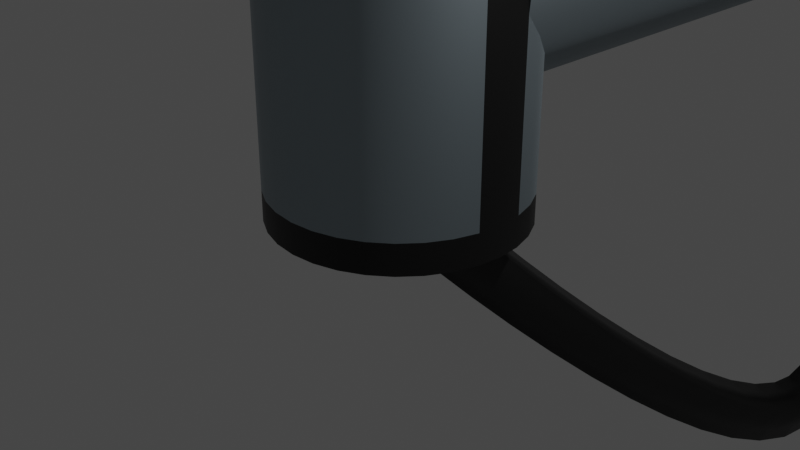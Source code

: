 # Source: Monopolo_Sin_Texto.blend  (saved by Blender 3.6.11; exported with 4.5.12 LTS)
import bpy
from mathutils import Matrix  # noqa: F401  (used for matrix-valued properties, if any)

bpy.ops.wm.read_factory_settings(use_empty=True)
scene = bpy.context.scene
scene.name = 'Scene'

# ---- collections
col_collection = bpy.data.collections.new('Collection'); scene.collection.children.link(col_collection)

# ---- materials (node trees are filled in below, after node groups)
mat_material = bpy.data.materials.new('Material')
mat_material.alpha_threshold = 0.0
mat_material.use_transparent_shadow = False
mat_material.roughness = 0.5
mat_material.line_color = (0.0, 0.0, 0.0, 1.0)
mat_material_001 = bpy.data.materials.new('Material.001')
mat_material_001.use_transparent_shadow = False
mat_material_002 = bpy.data.materials.new('Material.002')
mat_material_002.use_transparent_shadow = False
mat_material_003 = bpy.data.materials.new('Material.003')
mat_material_003.use_transparent_shadow = False

# ---- node groups
ng_auto_smooth = bpy.data.node_groups.new('Auto Smooth', 'GeometryNodeTree')
_s = ng_auto_smooth.interface.new_socket(name='Geometry', in_out='OUTPUT', socket_type='NodeSocketGeometry')
_s = ng_auto_smooth.interface.new_socket(name='Geometry', in_out='INPUT', socket_type='NodeSocketGeometry')
_s = ng_auto_smooth.interface.new_socket(name='Angle', in_out='INPUT', socket_type='NodeSocketFloat')
_s.subtype = 'ANGLE'
_s.min_value = 0.0
_s.max_value = 3.142
ng_auto_smooth.is_modifier = True
_N = ng_auto_smooth.nodes; _L = ng_auto_smooth.links
n0 = _N.new('NodeGroupOutput'); n0.name = 'Group Output'; n0.location = (480, -100)
n1 = _N.new('NodeGroupInput'); n1.name = 'Group Input'; n1.location = (-420, -300)
n2 = _N.new('NodeGroupInput'); n2.name = 'Group Input.001'; n2.location = (-60, -100)
n3 = _N.new('GeometryNodeSetShadeSmooth'); n3.name = 'Set Shade Smooth'; n3.location = (120, -100)
n3.domain = 'EDGE'
n4 = _N.new('GeometryNodeSetShadeSmooth'); n4.name = 'Set Shade Smooth.001'; n4.location = (300, -100)
n5 = _N.new('GeometryNodeInputMeshEdgeAngle'); n5.name = 'Edge Angle'; n5.location = (-420, -220)
n6 = _N.new('GeometryNodeInputEdgeSmooth'); n6.name = 'Is Edge Smooth'; n6.location = (-60, -160)
n7 = _N.new('GeometryNodeInputShadeSmooth'); n7.name = 'Is Face Smooth'; n7.location = (-240, -340)
n8 = _N.new('FunctionNodeBooleanMath'); n8.name = 'Boolean Math'; n8.location = (-60, -220)
n9 = _N.new('FunctionNodeCompare'); n9.name = 'Compare'; n9.location = (-240, -180)
n9.operation = 'LESS_EQUAL'
_L.new(n5.outputs[0], n9.inputs[0])
_L.new(n4.outputs[0], n0.inputs[0])
_L.new(n1.outputs[1], n9.inputs[1])
_L.new(n9.outputs[0], n8.inputs[0])
_L.new(n7.outputs[0], n8.inputs[1])
_L.new(n2.outputs[0], n3.inputs[0])
_L.new(n6.outputs[0], n3.inputs[1])
_L.new(n3.outputs[0], n4.inputs[0])
_L.new(n8.outputs[0], n3.inputs[2])
n0.is_active_output = True

# ---- material node trees
mat_material.use_nodes = True; mat_material.node_tree.nodes.clear()
_N = mat_material.node_tree.nodes; _L = mat_material.node_tree.links
n0 = _N.new('ShaderNodeOutputMaterial'); n0.name = 'Material Output'; n0.location = (300, 300)
n1 = _N.new('ShaderNodeBsdfPrincipled'); n1.name = 'Principled BSDF'; n1.location = (10, 300)
n1.distribution = 'GGX'
n1.subsurface_method = 'RANDOM_WALK_SKIN'
n1.inputs[0].default_value = (0.0, 0.0, 0.0, 1.0)
n1.inputs[3].default_value = 1.45
n1.inputs[27].default_value = (0.0, 0.0, 0.0, 1.0)
n1.inputs[28].default_value = 1.0
_L.new(n1.outputs[0], n0.inputs[0])
n0.is_active_output = True
mat_material_001.use_nodes = True; mat_material_001.node_tree.nodes.clear()
_N = mat_material_001.node_tree.nodes; _L = mat_material_001.node_tree.links
n0 = _N.new('ShaderNodeBsdfPrincipled'); n0.name = 'BSDF Principista'; n0.location = (10, 300)
n0.distribution = 'GGX'
n0.subsurface_method = 'RANDOM_WALK_SKIN'
n0.inputs[0].default_value = (0.3536, 0.4232, 0.4623, 1.0)
n0.inputs[1].default_value = 7.0
n0.inputs[3].default_value = 1.45
n0.inputs[27].default_value = (0.0, 0.0, 0.0, 1.0)
n0.inputs[28].default_value = 1.0
n1 = _N.new('ShaderNodeOutputMaterial'); n1.name = 'Material'; n1.location = (300, 300)
_L.new(n0.outputs[0], n1.inputs[0])
n1.is_active_output = True
mat_material_002.use_nodes = True; mat_material_002.node_tree.nodes.clear()
_N = mat_material_002.node_tree.nodes; _L = mat_material_002.node_tree.links
n0 = _N.new('ShaderNodeBsdfPrincipled'); n0.name = 'BSDF Principista'; n0.location = (10, 300)
n0.distribution = 'GGX'
n0.subsurface_method = 'RANDOM_WALK_SKIN'
n0.inputs[0].default_value = (0.09466, 0.2349, 0.4109, 1.0)
n0.inputs[1].default_value = 6.0
n0.inputs[3].default_value = 1.45
n0.inputs[27].default_value = (0.0, 0.0, 0.0, 1.0)
n0.inputs[28].default_value = 1.0
n1 = _N.new('ShaderNodeOutputMaterial'); n1.name = 'Material'; n1.location = (300, 300)
_L.new(n0.outputs[0], n1.inputs[0])
n1.is_active_output = True
mat_material_003.use_nodes = True; mat_material_003.node_tree.nodes.clear()
_N = mat_material_003.node_tree.nodes; _L = mat_material_003.node_tree.links
n0 = _N.new('ShaderNodeBsdfPrincipled'); n0.name = 'BSDF Principista'; n0.location = (10, 300)
n0.distribution = 'GGX'
n0.subsurface_method = 'RANDOM_WALK_SKIN'
n0.inputs[3].default_value = 1.45
n0.inputs[27].default_value = (0.0, 0.0, 0.0, 1.0)
n0.inputs[28].default_value = 1.0
n1 = _N.new('ShaderNodeOutputMaterial'); n1.name = 'Material'; n1.location = (300, 300)
_L.new(n0.outputs[0], n1.inputs[0])
n1.is_active_output = True

# ---- world
world_world = bpy.data.worlds.new('World'); scene.world = world_world
world_world.use_nodes = True; world_world.node_tree.nodes.clear()
_N = world_world.node_tree.nodes; _L = world_world.node_tree.links
n0 = _N.new('ShaderNodeOutputWorld'); n0.name = 'World Output'; n0.location = (300, 300)
n1 = _N.new('ShaderNodeBackground'); n1.name = 'Background'; n1.location = (10, 300)
n1.inputs[0].default_value = (0.05088, 0.05088, 0.05088, 1.0)
_L.new(n1.outputs[0], n0.inputs[0])
n0.is_active_output = True
world_world.color = (0.05088, 0.05088, 0.05088)
world_world.use_sun_shadow = False
world_world.sun_shadow_jitter_overblur = 0.0

# ---- cameras
cam_camera = bpy.data.cameras.new('Camera')
cam_camera.clip_end = 100.0
cam_camera.ortho_scale = 7.314

# ---- lights
light_light = bpy.data.lights.new('Light', 'POINT')
light_light.transmission_factor = 0.0
light_light.energy = 1000.0
light_light.shadow_soft_size = 0.1
light_light.shadow_maximum_resolution = 0.006
light_light.use_absolute_resolution = True

# ---- meshes
me_cilindro = bpy.data.meshes.new('Cilindro')
me_cilindro.from_pydata([(0.0, 1.0, -1.0), (0.0, 1.0, 1.0), (0.1951, 0.9808, -1.0), (0.1951, 0.9808, 1.0), (0.3827, 0.9239, -1.0), (0.3827, 0.9239, 1.0), (0.5556, 0.8315, -1.0), (0.5556, 0.8315, 1.0), (0.7071, 0.7071, -1.0), (0.7071, 0.7071, 1.0), (0.8315, 0.5556, -1.0), (0.8315, 0.5556, 1.0), (0.9239, 0.3827, -1.0), (0.9239, 0.3827, 1.0), (0.9808, 0.1951, -1.0), (0.9808, 0.1951, 1.0), (1.0, 0.0, -1.0), (1.0, 0.0, 1.0), (0.9808, -0.1951, -1.0), (0.9808, -0.1951, 1.0), (0.9239, -0.3827, -1.0), (0.9239, -0.3827, 1.0), (0.8315, -0.5556, -1.0), (0.8315, -0.5556, 1.0), (0.7071, -0.7071, -1.0), (0.7071, -0.7071, 1.0), (0.5556, -0.8315, -1.0), (0.5556, -0.8315, 1.0), (0.3827, -0.9239, -1.0), (0.3827, -0.9239, 1.0), (0.1951, -0.9808, -1.0), (0.1951, -0.9808, 1.0), (0.0, -1.0, -1.0), (0.0, -1.0, 1.0), (-0.1951, -0.9808, -1.0), (-0.1951, -0.9808, 1.0), (-0.3827, -0.9239, -1.0), (-0.3827, -0.9239, 1.0), (-0.5556, -0.8315, -1.0), (-0.5556, -0.8315, 1.0), (-0.7071, -0.7071, -1.0), (-0.7071, -0.7071, 1.0), (-0.8315, -0.5556, -1.0), (-0.8315, -0.5556, 1.0), (-0.9239, -0.3827, -1.0), (-0.9239, -0.3827, 1.0), (-0.9808, -0.1951, -1.0), (-0.9808, -0.1951, 1.0), (-1.0, 0.0, -1.0), (-1.0, 0.0, 1.0), (-0.9808, 0.1951, -1.0), (-0.9808, 0.1951, 1.0), (-0.9239, 0.3827, -1.0), (-0.9239, 0.3827, 1.0), (-0.8315, 0.5556, -1.0), (-0.8315, 0.5556, 1.0), (-0.7071, 0.7071, -1.0), (-0.7071, 0.7071, 1.0), (-0.5556, 0.8315, -1.0), (-0.5556, 0.8315, 1.0), (-0.3827, 0.9239, -1.0), (-0.3827, 0.9239, 1.0), (-0.1951, 0.9808, -1.0), (-0.1951, 0.9808, 1.0), (0.2282, 1.147, 1.004), (3.189e-09, 1.169, 1.004), (0.4475, 1.08, 1.004), (0.6497, 0.9724, 1.004), (0.827, 0.827, 1.004), (0.9724, 0.6497, 1.004), (1.08, 0.4475, 1.004), (1.147, 0.2282, 1.004), (1.169, 0.0, 1.004), (1.147, -0.2282, 1.004), (1.08, -0.4475, 1.004), (0.9724, -0.6497, 1.004), (0.827, -0.827, 1.004), (0.6497, -0.9724, 1.004), (0.4475, -1.08, 1.004), (0.2282, -1.147, 1.004), (3.189e-09, -1.169, 1.004), (-0.2282, -1.147, 1.004), (-0.4475, -1.08, 1.004), (-0.6497, -0.9724, 1.004), (-0.827, -0.827, 1.004), (-0.9724, -0.6497, 1.004), (-1.08, -0.4475, 1.004), (-1.147, -0.2282, 1.004), (-1.169, 0.0, 1.004), (-1.147, 0.2282, 1.004), (-1.08, 0.4475, 1.004), (-0.9724, 0.6497, 1.004), (-0.827, 0.827, 1.004), (-0.6497, 0.9724, 1.004), (-0.4475, 1.08, 1.004), (-0.2282, 1.147, 1.004), (0.2282, 1.147, 1.435), (-1.515e-07, 1.169, 1.435), (0.4475, 1.08, 1.435), (0.6497, 0.9724, 1.435), (0.827, 0.827, 1.435), (0.9724, 0.6497, 1.435), (1.08, 0.4475, 1.435), (1.147, 0.2282, 1.435), (1.169, 0.0, 1.435), (1.147, -0.2282, 1.435), (1.08, -0.4475, 1.435), (0.9724, -0.6497, 1.435), (0.827, -0.827, 1.435), (0.6497, -0.9724, 1.435), (0.4475, -1.08, 1.435), (0.2282, -1.147, 1.435), (-1.515e-07, -1.169, 1.435), (-0.2282, -1.147, 1.435), (-0.4475, -1.08, 1.435), (-0.6497, -0.9724, 1.435), (-0.827, -0.827, 1.435), (-0.9724, -0.6497, 1.435), (-1.08, -0.4475, 1.435), (-1.147, -0.2282, 1.435), (-1.169, 0.0, 1.435), (-1.147, 0.2282, 1.435), (-1.08, 0.4475, 1.435), (-0.9724, 0.6497, 1.435), (-0.827, 0.827, 1.435), (-0.6497, 0.9724, 1.435), (-0.4475, 1.08, 1.435), (-0.2282, 1.147, 1.435), (0.2787, 1.401, 1.449), (-1.533e-07, 1.428, 1.449), (0.5466, 1.32, 1.449), (0.7935, 1.188, 1.449), (1.01, 1.01, 1.449), (1.188, 0.7935, 1.449), (1.32, 0.5466, 1.449), (1.401, 0.2787, 1.449), (1.428, 6.03e-10, 1.449), (1.401, -0.2787, 1.449), (1.32, -0.5466, 1.449), (1.188, -0.7935, 1.449), (1.01, -1.01, 1.449), (0.7935, -1.188, 1.449), (0.5466, -1.32, 1.449), (0.2787, -1.401, 1.449), (-1.533e-07, -1.428, 1.449), (-0.2787, -1.401, 1.449), (-0.5466, -1.32, 1.449), (-0.7935, -1.188, 1.449), (-1.01, -1.01, 1.449), (-1.188, -0.7935, 1.449), (-1.32, -0.5466, 1.449), (-1.401, -0.2787, 1.449), (-1.428, 6.03e-10, 1.449), (-1.401, 0.2787, 1.449), (-1.32, 0.5466, 1.449), (-1.188, 0.7935, 1.449), (-1.01, 1.01, 1.449), (-0.7935, 1.188, 1.449), (-0.5466, 1.32, 1.449), (-0.2787, 1.401, 1.449), (0.2384, 1.199, 1.579), (-4.475e-08, 1.222, 1.579), (0.4677, 1.129, 1.579), (0.679, 1.016, 1.579), (0.8642, 0.8642, 1.579), (1.016, 0.679, 1.579), (1.129, 0.4677, 1.579), (1.199, 0.2384, 1.579), (1.222, 6.03e-10, 1.579), (1.199, -0.2384, 1.579), (1.129, -0.4677, 1.579), (1.016, -0.679, 1.579), (0.8642, -0.8642, 1.579), (0.679, -1.016, 1.579), (0.4677, -1.129, 1.579), (0.2384, -1.199, 1.579), (-4.475e-08, -1.222, 1.579), (-0.2384, -1.199, 1.579), (-0.4677, -1.129, 1.579), (-0.679, -1.016, 1.579), (-0.8642, -0.8642, 1.579), (-1.016, -0.679, 1.579), (-1.129, -0.4677, 1.579), (-1.199, -0.2384, 1.579), (-1.222, 6.03e-10, 1.579), (-1.199, 0.2384, 1.579), (-1.129, 0.4677, 1.579), (-1.016, 0.679, 1.579), (-0.8642, 0.8642, 1.579), (-0.679, 1.016, 1.579), (-0.4677, 1.129, 1.579), (-0.2384, 1.199, 1.579), (0.2787, 1.401, 1.579), (-4.553e-08, 1.428, 1.579), (0.5466, 1.32, 1.579), (0.7935, 1.188, 1.579), (1.01, 1.01, 1.579), (1.188, 0.7935, 1.579), (1.32, 0.5466, 1.579), (1.401, 0.2787, 1.579), (1.428, 6.03e-10, 1.579), (1.401, -0.2787, 1.579), (1.32, -0.5466, 1.579), (1.188, -0.7935, 1.579), (1.01, -1.01, 1.579), (0.7935, -1.188, 1.579), (0.5466, -1.32, 1.579), (0.2787, -1.401, 1.579), (-4.553e-08, -1.428, 1.579), (-0.2787, -1.401, 1.579), (-0.5466, -1.32, 1.579), (-0.7935, -1.188, 1.579), (-1.01, -1.01, 1.579), (-1.188, -0.7935, 1.579), (-1.32, -0.5466, 1.579), (-1.401, -0.2787, 1.579), (-1.428, 6.03e-10, 1.579), (-1.401, 0.2787, 1.579), (-1.32, 0.5466, 1.579), (-1.188, 0.7935, 1.579), (-1.01, 1.01, 1.579), (-0.7935, 1.188, 1.579), (-0.5466, 1.32, 1.579), (-0.2787, 1.401, 1.579), (0.124, 0.6235, 1.949), (1.081e-07, 0.6358, 1.949), (0.2433, 0.5874, 1.949), (0.3532, 0.5286, 1.949), (0.4496, 0.4496, 1.949), (0.5286, 0.3532, 1.949), (0.5874, 0.2433, 1.949), (0.6235, 0.124, 1.949), (0.6358, 1.514e-09, 1.949), (0.6235, -0.124, 1.949), (0.5874, -0.2433, 1.949), (0.5286, -0.3532, 1.949), (0.4496, -0.4496, 1.949), (0.3532, -0.5286, 1.949), (0.2433, -0.5874, 1.949), (0.124, -0.6235, 1.949), (1.083e-07, -0.6358, 1.949), (-0.124, -0.6235, 1.949), (-0.2433, -0.5874, 1.949), (-0.3532, -0.5286, 1.949), (-0.4496, -0.4496, 1.949), (-0.5286, -0.3532, 1.949), (-0.5874, -0.2433, 1.949), (-0.6235, -0.124, 1.949), (-0.6358, 1.514e-09, 1.949), (-0.6235, 0.124, 1.949), (-0.5874, 0.2433, 1.949), (-0.5286, 0.3532, 1.949), (-0.4496, 0.4496, 1.949), (-0.3532, 0.5286, 1.949), (-0.2433, 0.5874, 1.949), (-0.124, 0.6235, 1.949), (0.136, 0.6837, 1.949), (1.074e-07, 0.6971, 1.949), (0.2668, 0.644, 1.949), (0.3873, 0.5796, 1.949), (0.4929, 0.4929, 1.949), (0.5796, 0.3873, 1.949), (0.644, 0.2668, 1.949), (0.6837, 0.136, 1.949), (0.6971, 1.514e-09, 1.949), (0.6837, -0.136, 1.949), (0.644, -0.2668, 1.949), (0.5796, -0.3873, 1.949), (0.4929, -0.4929, 1.949), (0.3873, -0.5796, 1.949), (0.2668, -0.644, 1.949), (0.136, -0.6837, 1.949), (1.074e-07, -0.6971, 1.949), (-0.136, -0.6837, 1.949), (-0.2668, -0.644, 1.949), (-0.3873, -0.5796, 1.949), (-0.4929, -0.4929, 1.949), (-0.5796, -0.3873, 1.949), (-0.644, -0.2668, 1.949), (-0.6837, -0.136, 1.949), (-0.6971, 1.514e-09, 1.949), (-0.6837, 0.136, 1.949), (-0.644, 0.2668, 1.949), (-0.5796, 0.3873, 1.949), (-0.4929, 0.4929, 1.949), (-0.3873, 0.5796, 1.949), (-0.2668, 0.644, 1.949), (-0.136, 0.6837, 1.949), (0.09363, 0.4707, 2.055), (-1.713e-07, 0.48, 2.055), (0.1837, 0.4434, 2.055), (0.2666, 0.3991, 2.055), (0.3394, 0.3394, 2.055), (0.3991, 0.2666, 2.055), (0.4434, 0.1837, 2.055), (0.4707, 0.09363, 2.055), (0.48, 1.514e-09, 2.055), (0.4707, -0.09363, 2.055), (0.4434, -0.1837, 2.055), (0.3991, -0.2666, 2.055), (0.3394, -0.3394, 2.055), (0.2666, -0.3991, 2.055), (0.1837, -0.4434, 2.055), (0.09363, -0.4707, 2.055), (-1.699e-07, -0.48, 2.055), (-0.09363, -0.4707, 2.055), (-0.1837, -0.4434, 2.055), (-0.2666, -0.3991, 2.055), (-0.3394, -0.3394, 2.055), (-0.3991, -0.2666, 2.055), (-0.4434, -0.1837, 2.055), (-0.4707, -0.09363, 2.055), (-0.48, 1.514e-09, 2.055), (-0.4707, 0.09363, 2.055), (-0.4434, 0.1837, 2.055), (-0.3991, 0.2666, 2.055), (-0.3394, 0.3394, 2.055), (-0.2666, 0.3991, 2.055), (-0.1837, 0.4434, 2.055), (-0.09363, 0.4707, 2.055), (0.124, 0.6235, 2.055), (-1.719e-07, 0.6358, 2.055), (0.2433, 0.5874, 2.055), (0.3532, 0.5286, 2.055), (0.4496, 0.4496, 2.055), (0.5286, 0.3532, 2.055), (0.5874, 0.2433, 2.055), (0.6235, 0.124, 2.055), (0.6358, 1.514e-09, 2.055), (0.6235, -0.124, 2.055), (0.5874, -0.2433, 2.055), (0.5286, -0.3532, 2.055), (0.4496, -0.4496, 2.055), (0.3532, -0.5286, 2.055), (0.2433, -0.5874, 2.055), (0.124, -0.6235, 2.055), (-1.717e-07, -0.6358, 2.055), (-0.124, -0.6235, 2.055), (-0.2433, -0.5874, 2.055), (-0.3532, -0.5286, 2.055), (-0.4496, -0.4496, 2.055), (-0.5286, -0.3532, 2.055), (-0.5874, -0.2433, 2.055), (-0.6235, -0.124, 2.055), (-0.6358, 1.514e-09, 2.055), (-0.6235, 0.124, 2.055), (-0.5874, 0.2433, 2.055), (-0.5286, 0.3532, 2.055), (-0.4496, 0.4496, 2.055), (-0.3532, 0.5286, 2.055), (-0.2433, 0.5874, 2.055), (-0.124, 0.6235, 2.055), (0.06789, 0.3413, 2.546), (-3.592e-07, 0.348, 2.546), (0.1332, 0.3215, 2.546), (0.1933, 0.2893, 2.546), (0.2461, 0.2461, 2.546), (0.2893, 0.1933, 2.546), (0.3215, 0.1332, 2.546), (0.3413, 0.06789, 2.546), (0.348, 1.514e-09, 2.546), (0.3413, -0.06789, 2.546), (0.3215, -0.1332, 2.546), (0.2893, -0.1933, 2.546), (0.2461, -0.2461, 2.546), (0.1933, -0.2893, 2.546), (0.1332, -0.3215, 2.546), (0.06789, -0.3413, 2.546), (-3.592e-07, -0.348, 2.546), (-0.06789, -0.3413, 2.546), (-0.1332, -0.3215, 2.546), (-0.1933, -0.2893, 2.546), (-0.2461, -0.2461, 2.546), (-0.2893, -0.1933, 2.546), (-0.3215, -0.1332, 2.546), (-0.3413, -0.06789, 2.546), (-0.348, 2.008e-09, 2.546), (-0.3413, 0.06789, 2.546), (-0.3215, 0.1332, 2.546), (-0.2893, 0.1933, 2.546), (-0.2461, 0.2461, 2.546), (-0.1933, 0.2893, 2.546), (-0.1332, 0.3215, 2.546), (-0.06789, 0.3413, 2.546), (0.09363, 0.4707, 2.546), (-3.616e-07, 0.48, 2.546), (0.1837, 0.4434, 2.546), (0.2666, 0.3991, 2.546), (0.3394, 0.3394, 2.546), (0.3991, 0.2666, 2.546), (0.4434, 0.1837, 2.546), (0.4707, 0.09363, 2.546), (0.48, 1.514e-09, 2.546), (0.4707, -0.09363, 2.546), (0.4434, -0.1837, 2.546), (0.3991, -0.2666, 2.546), (0.3394, -0.3394, 2.546), (0.2666, -0.3991, 2.546), (0.1837, -0.4434, 2.546), (0.09363, -0.4707, 2.546), (-3.602e-07, -0.48, 2.546), (-0.09363, -0.4707, 2.546), (-0.1837, -0.4434, 2.546), (-0.2666, -0.3991, 2.546), (-0.3394, -0.3394, 2.546), (-0.3991, -0.2666, 2.546), (-0.4434, -0.1837, 2.546), (-0.4707, -0.09363, 2.546), (-0.48, 1.514e-09, 2.546), (-0.4707, 0.09363, 2.546), (-0.4434, 0.1837, 2.546), (-0.3991, 0.2666, 2.546), (-0.3394, 0.3394, 2.546), (-0.2666, 0.3991, 2.546), (-0.1837, 0.4434, 2.546), (-0.09363, 0.4707, 2.546), (0.06788, 0.3413, 7.287), (-1.093e-05, 0.348, 7.287), (0.1332, 0.3215, 7.287), (0.1933, 0.2893, 7.287), (0.246, 0.2461, 7.287), (0.2893, 0.1933, 7.287), (0.3215, 0.1332, 7.287), (0.3413, 0.06789, 7.287), (0.348, 1.514e-09, 7.287), (0.3413, -0.06789, 7.287), (0.3215, -0.1332, 7.287), (0.2893, -0.1933, 7.287), (0.246, -0.2461, 7.287), (0.1933, -0.2893, 7.287), (0.1332, -0.3215, 7.287), (0.06788, -0.3413, 7.287), (-1.093e-05, -0.348, 7.287), (-0.0679, -0.3413, 7.287), (-0.1332, -0.3215, 7.287), (-0.1933, -0.2893, 7.287), (-0.2461, -0.2461, 7.287), (-0.2893, -0.1933, 7.287), (-0.3215, -0.1332, 7.287), (-0.3413, -0.06789, 7.287), (-0.348, 2.008e-09, 7.287), (-0.3413, 0.06789, 7.287), (-0.3215, 0.1332, 7.287), (-0.2893, 0.1933, 7.287), (-0.2461, 0.2461, 7.287), (-0.1933, 0.2893, 7.287), (-0.1332, 0.3215, 7.287), (-0.0679, 0.3413, 7.287), (0.06788, 0.3413, 7.553), (-7.993e-06, 0.348, 7.553), (0.1332, 0.3215, 7.553), (0.1933, 0.2893, 7.553), (0.246, 0.2461, 7.553), (0.2893, 0.1933, 7.553), (0.3215, 0.1332, 7.553), (0.3413, 0.06789, 7.553), (0.348, 1.514e-09, 7.553), (0.3413, -0.06789, 7.553), (0.3215, -0.1332, 7.553), (0.2893, -0.1933, 7.553), (0.246, -0.2461, 7.553), (0.1933, -0.2893, 7.553), (0.1332, -0.3215, 7.553), (0.06788, -0.3413, 7.553), (-7.993e-06, -0.348, 7.553), (-0.06789, -0.3413, 7.553), (-0.1332, -0.3215, 7.553), (-0.1933, -0.2893, 7.553), (-0.2461, -0.2461, 7.553), (-0.2893, -0.1933, 7.553), (-0.3215, -0.1332, 7.553), (-0.3413, -0.06789, 7.553), (-0.348, 2.008e-09, 7.553), (-0.3413, 0.06789, 7.553), (-0.3215, 0.1332, 7.553), (-0.2893, 0.1933, 7.553), (-0.2461, 0.2461, 7.553), (-0.1933, 0.2893, 7.553), (-0.1332, 0.3215, 7.553), (-0.06789, 0.3413, 7.553), (0.0, 1.0, -0.9432), (0.1951, 0.9808, -0.9432), (0.3827, 0.9239, -0.9432), (0.5556, 0.8315, -0.9432), (0.7071, 0.7071, -0.9432), (0.8315, 0.5556, -0.9432), (0.9239, 0.3827, -0.9432), (0.9808, 0.1951, -0.9432), (1.0, 0.0, -0.9432), (0.9808, -0.1951, -0.9432), (0.9239, -0.3827, -0.9432), (0.8315, -0.5556, -0.9432), (0.7071, -0.7071, -0.9432), (0.5556, -0.8315, -0.9432), (0.3827, -0.9239, -0.9432), (0.1951, -0.9808, -0.9432), (0.0, -1.0, -0.9432), (-0.1951, -0.9808, -0.9432), (-0.3827, -0.9239, -0.9432), (-0.5556, -0.8315, -0.9432), (-0.7071, -0.7071, -0.9432), (-0.8315, -0.5556, -0.9432), (-0.9239, -0.3827, -0.9432), (-0.9808, -0.1951, -0.9432), (-1.0, 0.0, -0.9432), (-0.9808, 0.1951, -0.9432), (-0.9239, 0.3827, -0.9432), (-0.8315, 0.5556, -0.9432), (-0.7071, 0.7071, -0.9432), (-0.5556, 0.8315, -0.9432), (-0.3827, 0.9239, -0.9432), (-0.1951, 0.9808, -0.9432)], [], [(480, 1, 3, 481), (481, 3, 5, 482), (482, 5, 7, 483), (483, 7, 9, 484), (484, 9, 11, 485), (485, 11, 13, 486), (486, 13, 15, 487), (487, 15, 17, 488), (488, 17, 19, 489), (489, 19, 21, 490), (490, 21, 23, 491), (491, 23, 25, 492), (492, 25, 27, 493), (493, 27, 29, 494), (494, 29, 31, 495), (495, 31, 33, 496), (496, 33, 35, 497), (497, 35, 37, 498), (498, 37, 39, 499), (499, 39, 41, 500), (500, 41, 43, 501), (501, 43, 45, 502), (502, 45, 47, 503), (503, 47, 49, 504), (504, 49, 51, 505), (505, 51, 53, 506), (506, 53, 55, 507), (507, 55, 57, 508), (508, 57, 59, 509), (509, 59, 61, 510), (11, 9, 68, 69), (510, 61, 63, 511), (511, 63, 1, 480), (0, 2, 4, 6, 8, 10, 12, 14, 16, 18, 20, 22, 24, 26, 28, 30, 32, 34, 36, 38, 40, 42, 44, 46, 48, 50, 52, 54, 56, 58, 60, 62), (70, 69, 101, 102), (29, 27, 77, 78), (47, 45, 86, 87), (3, 1, 65, 64), (1, 63, 95, 65), (21, 19, 73, 74), (39, 37, 82, 83), (57, 55, 91, 92), (13, 11, 69, 70), (31, 29, 78, 79), (49, 47, 87, 88), (5, 3, 64, 66), (23, 21, 74, 75), (41, 39, 83, 84), (59, 57, 92, 93), (15, 13, 70, 71), (33, 31, 79, 80), (51, 49, 88, 89), (7, 5, 66, 67), (25, 23, 75, 76), (43, 41, 84, 85), (61, 59, 93, 94), (17, 15, 71, 72), (35, 33, 80, 81), (53, 51, 89, 90), (9, 7, 67, 68), (27, 25, 76, 77), (45, 43, 85, 86), (63, 61, 94, 95), (19, 17, 72, 73), (37, 35, 81, 82), (55, 53, 90, 91), (105, 104, 136, 137), (84, 83, 115, 116), (71, 70, 102, 103), (85, 84, 116, 117), (72, 71, 103, 104), (86, 85, 117, 118), (73, 72, 104, 105), (87, 86, 118, 119), (74, 73, 105, 106), (88, 87, 119, 120), (75, 74, 106, 107), (89, 88, 120, 121), (76, 75, 107, 108), (90, 89, 121, 122), (77, 76, 108, 109), (91, 90, 122, 123), (78, 77, 109, 110), (64, 65, 97, 96), (92, 91, 123, 124), (79, 78, 110, 111), (66, 64, 96, 98), (93, 92, 124, 125), (80, 79, 111, 112), (67, 66, 98, 99), (94, 93, 125, 126), (81, 80, 112, 113), (68, 67, 99, 100), (95, 94, 126, 127), (82, 81, 113, 114), (69, 68, 100, 101), (65, 95, 127, 97), (83, 82, 114, 115), (140, 139, 203, 204), (119, 118, 150, 151), (106, 105, 137, 138), (120, 119, 151, 152), (107, 106, 138, 139), (121, 120, 152, 153), (108, 107, 139, 140), (122, 121, 153, 154), (109, 108, 140, 141), (123, 122, 154, 155), (110, 109, 141, 142), (96, 97, 129, 128), (124, 123, 155, 156), (111, 110, 142, 143), (98, 96, 128, 130), (125, 124, 156, 157), (112, 111, 143, 144), (99, 98, 130, 131), (126, 125, 157, 158), (113, 112, 144, 145), (100, 99, 131, 132), (127, 126, 158, 159), (114, 113, 145, 146), (101, 100, 132, 133), (97, 127, 159, 129), (115, 114, 146, 147), (102, 101, 133, 134), (116, 115, 147, 148), (103, 102, 134, 135), (117, 116, 148, 149), (104, 103, 135, 136), (118, 117, 149, 150), (187, 186, 282, 283), (154, 153, 217, 218), (141, 140, 204, 205), (155, 154, 218, 219), (142, 141, 205, 206), (128, 129, 193, 192), (156, 155, 219, 220), (143, 142, 206, 207), (130, 128, 192, 194), (157, 156, 220, 221), (144, 143, 207, 208), (131, 130, 194, 195), (158, 157, 221, 222), (145, 144, 208, 209), (132, 131, 195, 196), (159, 158, 222, 223), (146, 145, 209, 210), (133, 132, 196, 197), (129, 159, 223, 193), (147, 146, 210, 211), (134, 133, 197, 198), (148, 147, 211, 212), (135, 134, 198, 199), (149, 148, 212, 213), (136, 135, 199, 200), (150, 149, 213, 214), (137, 136, 200, 201), (151, 150, 214, 215), (138, 137, 201, 202), (152, 151, 215, 216), (139, 138, 202, 203), (153, 152, 216, 217), (161, 160, 192, 193), (160, 162, 194, 192), (162, 163, 195, 194), (163, 164, 196, 195), (164, 165, 197, 196), (165, 166, 198, 197), (166, 167, 199, 198), (167, 168, 200, 199), (168, 169, 201, 200), (169, 170, 202, 201), (170, 171, 203, 202), (171, 172, 204, 203), (172, 173, 205, 204), (173, 174, 206, 205), (174, 175, 207, 206), (175, 176, 208, 207), (176, 177, 209, 208), (177, 178, 210, 209), (178, 179, 211, 210), (179, 180, 212, 211), (180, 181, 213, 212), (181, 182, 214, 213), (182, 183, 215, 214), (183, 184, 216, 215), (184, 185, 217, 216), (185, 186, 218, 217), (186, 187, 219, 218), (187, 188, 220, 219), (188, 189, 221, 220), (189, 190, 222, 221), (190, 191, 223, 222), (191, 161, 193, 223), (229, 228, 324, 325), (174, 173, 269, 270), (160, 161, 257, 256), (188, 187, 283, 284), (175, 174, 270, 271), (162, 160, 256, 258), (189, 188, 284, 285), (176, 175, 271, 272), (163, 162, 258, 259), (190, 189, 285, 286), (177, 176, 272, 273), (164, 163, 259, 260), (191, 190, 286, 287), (178, 177, 273, 274), (165, 164, 260, 261), (161, 191, 287, 257), (179, 178, 274, 275), (166, 165, 261, 262), (180, 179, 275, 276), (167, 166, 262, 263), (181, 180, 276, 277), (168, 167, 263, 264), (182, 181, 277, 278), (169, 168, 264, 265), (183, 182, 278, 279), (170, 169, 265, 266), (184, 183, 279, 280), (171, 170, 266, 267), (185, 184, 280, 281), (172, 171, 267, 268), (186, 185, 281, 282), (173, 172, 268, 269), (225, 224, 256, 257), (224, 226, 258, 256), (226, 227, 259, 258), (227, 228, 260, 259), (228, 229, 261, 260), (229, 230, 262, 261), (230, 231, 263, 262), (231, 232, 264, 263), (232, 233, 265, 264), (233, 234, 266, 265), (234, 235, 267, 266), (235, 236, 268, 267), (236, 237, 269, 268), (237, 238, 270, 269), (238, 239, 271, 270), (239, 240, 272, 271), (240, 241, 273, 272), (241, 242, 274, 273), (242, 243, 275, 274), (243, 244, 276, 275), (244, 245, 277, 276), (245, 246, 278, 277), (246, 247, 279, 278), (247, 248, 280, 279), (248, 249, 281, 280), (249, 250, 282, 281), (250, 251, 283, 282), (251, 252, 284, 283), (252, 253, 285, 284), (253, 254, 286, 285), (254, 255, 287, 286), (255, 225, 257, 287), (291, 290, 386, 387), (225, 255, 351, 321), (243, 242, 338, 339), (230, 229, 325, 326), (244, 243, 339, 340), (231, 230, 326, 327), (245, 244, 340, 341), (232, 231, 327, 328), (246, 245, 341, 342), (233, 232, 328, 329), (247, 246, 342, 343), (234, 233, 329, 330), (248, 247, 343, 344), (235, 234, 330, 331), (249, 248, 344, 345), (236, 235, 331, 332), (250, 249, 345, 346), (237, 236, 332, 333), (251, 250, 346, 347), (238, 237, 333, 334), (224, 225, 321, 320), (252, 251, 347, 348), (239, 238, 334, 335), (226, 224, 320, 322), (253, 252, 348, 349), (240, 239, 335, 336), (227, 226, 322, 323), (254, 253, 349, 350), (241, 240, 336, 337), (228, 227, 323, 324), (255, 254, 350, 351), (242, 241, 337, 338), (289, 288, 320, 321), (288, 290, 322, 320), (290, 291, 323, 322), (291, 292, 324, 323), (292, 293, 325, 324), (293, 294, 326, 325), (294, 295, 327, 326), (295, 296, 328, 327), (296, 297, 329, 328), (297, 298, 330, 329), (298, 299, 331, 330), (299, 300, 332, 331), (300, 301, 333, 332), (301, 302, 334, 333), (302, 303, 335, 334), (303, 304, 336, 335), (304, 305, 337, 336), (305, 306, 338, 337), (306, 307, 339, 338), (307, 308, 340, 339), (308, 309, 341, 340), (309, 310, 342, 341), (310, 311, 343, 342), (311, 312, 344, 343), (312, 313, 345, 344), (313, 314, 346, 345), (314, 315, 347, 346), (315, 316, 348, 347), (316, 317, 349, 348), (317, 318, 350, 349), (318, 319, 351, 350), (319, 289, 321, 351), (375, 374, 438, 439), (318, 317, 413, 414), (305, 304, 400, 401), (292, 291, 387, 388), (319, 318, 414, 415), (306, 305, 401, 402), (293, 292, 388, 389), (289, 319, 415, 385), (307, 306, 402, 403), (294, 293, 389, 390), (308, 307, 403, 404), (295, 294, 390, 391), (309, 308, 404, 405), (296, 295, 391, 392), (310, 309, 405, 406), (297, 296, 392, 393), (311, 310, 406, 407), (298, 297, 393, 394), (312, 311, 407, 408), (299, 298, 394, 395), (313, 312, 408, 409), (300, 299, 395, 396), (314, 313, 409, 410), (301, 300, 396, 397), (315, 314, 410, 411), (302, 301, 397, 398), (288, 289, 385, 384), (316, 315, 411, 412), (303, 302, 398, 399), (290, 288, 384, 386), (317, 316, 412, 413), (304, 303, 399, 400), (353, 352, 384, 385), (352, 354, 386, 384), (354, 355, 387, 386), (355, 356, 388, 387), (356, 357, 389, 388), (357, 358, 390, 389), (358, 359, 391, 390), (359, 360, 392, 391), (360, 361, 393, 392), (361, 362, 394, 393), (362, 363, 395, 394), (363, 364, 396, 395), (364, 365, 397, 396), (365, 366, 398, 397), (366, 367, 399, 398), (367, 368, 400, 399), (368, 369, 401, 400), (369, 370, 402, 401), (370, 371, 403, 402), (371, 372, 404, 403), (372, 373, 405, 404), (373, 374, 406, 405), (374, 375, 407, 406), (375, 376, 408, 407), (376, 377, 409, 408), (377, 378, 410, 409), (378, 379, 411, 410), (379, 380, 412, 411), (380, 381, 413, 412), (381, 382, 414, 413), (382, 383, 415, 414), (383, 353, 385, 415), (441, 440, 472, 473), (362, 361, 425, 426), (376, 375, 439, 440), (363, 362, 426, 427), (377, 376, 440, 441), (364, 363, 427, 428), (378, 377, 441, 442), (365, 364, 428, 429), (379, 378, 442, 443), (366, 365, 429, 430), (352, 353, 417, 416), (380, 379, 443, 444), (367, 366, 430, 431), (354, 352, 416, 418), (381, 380, 444, 445), (368, 367, 431, 432), (355, 354, 418, 419), (382, 381, 445, 446), (369, 368, 432, 433), (356, 355, 419, 420), (383, 382, 446, 447), (370, 369, 433, 434), (357, 356, 420, 421), (353, 383, 447, 417), (371, 370, 434, 435), (358, 357, 421, 422), (372, 371, 435, 436), (359, 358, 422, 423), (373, 372, 436, 437), (360, 359, 423, 424), (374, 373, 437, 438), (361, 360, 424, 425), (448, 449, 479, 478, 477, 476, 475, 474, 473, 472, 471, 470, 469, 468, 467, 466, 465, 464, 463, 462, 461, 460, 459, 458, 457, 456, 455, 454, 453, 452, 451, 450), (428, 427, 459, 460), (442, 441, 473, 474), (429, 428, 460, 461), (443, 442, 474, 475), (430, 429, 461, 462), (416, 417, 449, 448), (444, 443, 475, 476), (431, 430, 462, 463), (418, 416, 448, 450), (445, 444, 476, 477), (432, 431, 463, 464), (419, 418, 450, 451), (446, 445, 477, 478), (433, 432, 464, 465), (420, 419, 451, 452), (447, 446, 478, 479), (434, 433, 465, 466), (421, 420, 452, 453), (417, 447, 479, 449), (435, 434, 466, 467), (422, 421, 453, 454), (436, 435, 467, 468), (423, 422, 454, 455), (437, 436, 468, 469), (424, 423, 455, 456), (438, 437, 469, 470), (425, 424, 456, 457), (439, 438, 470, 471), (426, 425, 457, 458), (440, 439, 471, 472), (427, 426, 458, 459), (62, 511, 480, 0), (60, 510, 511, 62), (58, 509, 510, 60), (56, 508, 509, 58), (54, 507, 508, 56), (52, 506, 507, 54), (50, 505, 506, 52), (48, 504, 505, 50), (46, 503, 504, 48), (44, 502, 503, 46), (42, 501, 502, 44), (40, 500, 501, 42), (38, 499, 500, 40), (36, 498, 499, 38), (34, 497, 498, 36), (32, 496, 497, 34), (30, 495, 496, 32), (28, 494, 495, 30), (26, 493, 494, 28), (24, 492, 493, 26), (22, 491, 492, 24), (20, 490, 491, 22), (18, 489, 490, 20), (16, 488, 489, 18), (14, 487, 488, 16), (12, 486, 487, 14), (10, 485, 486, 12), (8, 484, 485, 10), (6, 483, 484, 8), (4, 482, 483, 6), (2, 481, 482, 4), (0, 480, 481, 2)])
me_cilindro.polygons.foreach_set('use_smooth', [True] * 482)
me_cilindro.polygons.foreach_set('material_index', [0, 0, 0, 0, 0, 0, 0, 1, 1, 0, 0, 0, 0, 0, 0, 0, 0, 0, 0, 0, 0, 0, 0, 1, 1, 0, 0, 0, 0, 0, 2, 0, 0, 1, 2, 2, 2, 2, 2, 2, 2, 2, 2, 2, 2, 2, 2, 2, 2, 2, 2, 2, 2, 2, 2, 2, 2, 2, 2, 2, 2, 2, 2, 2, 2, 2, 2, 2, 2, 2, 1, 2, 1, 2, 2, 1, 2, 1, 2, 2, 2, 2, 2, 2, 2, 2, 2, 2, 2, 2, 2, 2, 2, 2, 2, 2, 2, 2, 2, 2, 2, 2, 2, 2, 2, 2, 2, 2, 2, 2, 2, 2, 2, 2, 2, 2, 2, 2, 2, 2, 2, 2, 2, 2, 2, 2, 2, 2, 2, 2, 1, 2, 2, 2, 2, 2, 2, 2, 2, 2, 2, 2, 2, 2, 2, 2, 2, 2, 2, 2, 2, 2, 2, 2, 2, 2, 2, 2, 2, 2, 2, 2, 2, 2, 2, 2, 2, 2, 2, 2, 2, 2, 2, 2, 2, 2, 2, 2, 2, 2, 2, 2, 2, 2, 2, 2, 2, 2, 2, 2, 2, 2, 2, 2, 0, 1, 1, 1, 1, 1, 1, 1, 1, 1, 1, 1, 1, 1, 1, 1, 1, 1, 1, 1, 1, 1, 1, 1, 1, 1, 1, 1, 1, 1, 1, 1, 1, 1, 1, 1, 1, 1, 1, 1, 1, 1, 1, 1, 1, 1, 1, 1, 1, 1, 1, 1, 1, 1, 1, 1, 1, 1, 1, 1, 1, 1, 1, 1, 0, 0, 0, 0, 0, 0, 0, 0, 0, 0, 0, 0, 0, 0, 0, 0, 0, 0, 0, 0, 0, 0, 0, 0, 0, 0, 0, 0, 0, 0, 0, 0, 0, 0, 0, 0, 0, 0, 0, 0, 0, 0, 0, 0, 0, 0, 0, 0, 0, 0, 0, 0, 0, 0, 0, 0, 0, 0, 0, 0, 0, 0, 0, 0, 3, 0, 0, 0, 0, 0, 0, 0, 0, 0, 0, 0, 0, 0, 0, 0, 0, 0, 0, 0, 0, 0, 0, 0, 0, 0, 0, 0, 0, 0, 0, 0, 0, 0, 0, 0, 0, 0, 0, 0, 0, 0, 0, 0, 0, 0, 0, 0, 0, 0, 0, 0, 0, 0, 0, 0, 0, 0, 0, 0, 0, 0, 0, 0, 1, 3, 3, 3, 3, 3, 3, 3, 3, 3, 3, 3, 3, 3, 3, 3, 3, 3, 3, 3, 3, 3, 3, 3, 3, 3, 3, 3, 3, 3, 3, 3, 1, 1, 1, 1, 1, 1, 1, 1, 1, 1, 1, 1, 1, 1, 1, 1, 1, 1, 1, 1, 1, 1, 1, 1, 1, 1, 1, 1, 1, 1, 1, 1, 1, 1, 1, 1, 1, 1, 1, 1, 1, 1, 1, 1, 1, 1, 1, 1, 1, 1, 1, 1, 1, 1, 1, 1, 1, 1, 1, 1, 1, 1, 1, 1])
_uv = me_cilindro.uv_layers.new(name='MapaUV')
_uv.uv.foreach_set('vector', [1.0, 0.5142, 1.0, 1.0, 0.9688, 1.0, 0.9688, 0.5142, 0.9688, 0.5142, 0.9688, 1.0, 0.9375, 1.0, 0.9375, 0.5142, 0.9375, 0.5142, 0.9375, 1.0, 0.9062, 1.0, 0.9062, 0.5142, 0.9062, 0.5142, 0.9062, 1.0, 0.875, 1.0, 0.875, 0.5142, 0.875, 0.5142, 0.875, 1.0, 0.8438, 1.0, 0.8438, 0.5142, 0.8438, 0.5142, 0.8438, 1.0, 0.8125, 1.0, 0.8125, 0.5142, 0.8125, 0.5142, 0.8125, 1.0, 0.7812, 1.0, 0.7812, 0.5142, 0.7812, 0.5142, 0.7812, 1.0, 0.75, 1.0, 0.75, 0.5142, 0.75, 0.5142, 0.75, 1.0, 0.7188, 1.0, 0.7188, 0.5142, 0.7188, 0.5142, 0.7188, 1.0, 0.6875, 1.0, 0.6875, 0.5142, 0.6875, 0.5142, 0.6875, 1.0, 0.6562, 1.0, 0.6562, 0.5142, 0.6562, 0.5142, 0.6562, 1.0, 0.625, 1.0, 0.625, 0.5142, 0.625, 0.5142, 0.625, 1.0, 0.5938, 1.0, 0.5938, 0.5142, 0.5938, 0.5142, 0.5938, 1.0, 0.5625, 1.0, 0.5625, 0.5142, 0.5625, 0.5142, 0.5625, 1.0, 0.5312, 1.0, 0.5312, 0.5142, 0.5312, 0.5142, 0.5312, 1.0, 0.5, 1.0, 0.5, 0.5142, 0.5, 0.5142, 0.5, 1.0, 0.4688, 1.0, 0.4688, 0.5142, 0.4688, 0.5142, 0.4688, 1.0, 0.4375, 1.0, 0.4375, 0.5142, 0.4375, 0.5142, 0.4375, 1.0, 0.4062, 1.0, 0.4062, 0.5142, 0.4062, 0.5142, 0.4062, 1.0, 0.375, 1.0, 0.375, 0.5142, 0.375, 0.5142, 0.375, 1.0, 0.3438, 1.0, 0.3438, 0.5142, 0.3438, 0.5142, 0.3438, 1.0, 0.3125, 1.0, 0.3125, 0.5142, 0.3125, 0.5142, 0.3125, 1.0, 0.2812, 1.0, 0.2812, 0.5142, 0.2812, 0.5142, 0.2812, 1.0, 0.25, 1.0, 0.25, 0.5142, 0.25, 0.5142, 0.25, 1.0, 0.2188, 1.0, 0.2188, 0.5142, 0.2188, 0.5142, 0.2188, 1.0, 0.1875, 1.0, 0.1875, 0.5142, 0.1875, 0.5142, 0.1875, 1.0, 0.1562, 1.0, 0.1562, 0.5142, 0.1562, 0.5142, 0.1562, 1.0, 0.125, 1.0, 0.125, 0.5142, 0.125, 0.5142, 0.125, 1.0, 0.09375, 1.0, 0.09375, 0.5142, 0.09375, 0.5142, 0.09375, 1.0, 0.0625, 1.0, 0.0625, 0.5142, 0.8438, 1.0, 0.875, 1.0, 0.875, 1.0, 0.8438, 1.0, 0.0625, 0.5142, 0.0625, 1.0, 0.03125, 1.0, 0.03125, 0.5142, 0.03125, 0.5142, 0.03125, 1.0, 0.0, 1.0, 0.0, 0.5142, 0.75, 0.49, 0.7968, 0.4854, 0.8418, 0.4717, 0.8833, 0.4496, 0.9197, 0.4197, 0.9496, 0.3833, 0.9717, 0.3418, 0.9854, 0.2968, 0.99, 0.25, 0.9854, 0.2032, 0.9717, 0.1582, 0.9496, 0.1167, 0.9197, 0.08029, 0.8833, 0.05045, 0.8418, 0.02827, 0.7968, 0.01461, 0.75, 0.01, 0.7032, 0.01461, 0.6582, 0.02827, 0.6167, 0.05045, 0.5803, 0.08029, 0.5504, 0.1167, 0.5283, 0.1582, 0.5146, 0.2032, 0.51, 0.25, 0.5146, 0.2968, 0.5283, 0.3418, 0.5504, 0.3833, 0.5803, 0.4197, 0.6167, 0.4496, 0.6582, 0.4717, 0.7032, 0.4854, 0.8125, 1.0, 0.8438, 1.0, 0.8438, 1.0, 0.8125, 1.0, 0.5625, 1.0, 0.5938, 1.0, 0.5938, 1.0, 0.5625, 1.0, 0.2812, 1.0, 0.3125, 1.0, 0.3125, 1.0, 0.2812, 1.0, 0.9688, 1.0, 1.0, 1.0, 1.0, 1.0, 0.9688, 1.0, 0.0, 1.0, 0.03125, 1.0, 0.03125, 1.0, 0.0, 1.0, 0.6875, 1.0, 0.7188, 1.0, 0.7188, 1.0, 0.6875, 1.0, 0.4062, 1.0, 0.4375, 1.0, 0.4375, 1.0, 0.4062, 1.0, 0.125, 1.0, 0.1562, 1.0, 0.1562, 1.0, 0.125, 1.0, 0.8125, 1.0, 0.8438, 1.0, 0.8438, 1.0, 0.8125, 1.0, 0.5312, 1.0, 0.5625, 1.0, 0.5625, 1.0, 0.5312, 1.0, 0.25, 1.0, 0.2812, 1.0, 0.2812, 1.0, 0.25, 1.0, 0.9375, 1.0, 0.9688, 1.0, 0.9688, 1.0, 0.9375, 1.0, 0.6562, 1.0, 0.6875, 1.0, 0.6875, 1.0, 0.6562, 1.0, 0.375, 1.0, 0.4062, 1.0, 0.4062, 1.0, 0.375, 1.0, 0.09375, 1.0, 0.125, 1.0, 0.125, 1.0, 0.09375, 1.0, 0.7812, 1.0, 0.8125, 1.0, 0.8125, 1.0, 0.7812, 1.0, 0.5, 1.0, 0.5312, 1.0, 0.5312, 1.0, 0.5, 1.0, 0.2188, 1.0, 0.25, 1.0, 0.25, 1.0, 0.2188, 1.0, 0.9062, 1.0, 0.9375, 1.0, 0.9375, 1.0, 0.9062, 1.0, 0.625, 1.0, 0.6562, 1.0, 0.6562, 1.0, 0.625, 1.0, 0.3438, 1.0, 0.375, 1.0, 0.375, 1.0, 0.3438, 1.0, 0.0625, 1.0, 0.09375, 1.0, 0.09375, 1.0, 0.0625, 1.0, 0.75, 1.0, 0.7812, 1.0, 0.7812, 1.0, 0.75, 1.0, 0.4688, 1.0, 0.5, 1.0, 0.5, 1.0, 0.4688, 1.0, 0.1875, 1.0, 0.2188, 1.0, 0.2188, 1.0, 0.1875, 1.0, 0.875, 1.0, 0.9062, 1.0, 0.9062, 1.0, 0.875, 1.0, 0.5938, 1.0, 0.625, 1.0, 0.625, 1.0, 0.5938, 1.0, 0.3125, 1.0, 0.3438, 1.0, 0.3438, 1.0, 0.3125, 1.0, 0.03125, 1.0, 0.0625, 1.0, 0.0625, 1.0, 0.03125, 1.0, 0.7188, 1.0, 0.75, 1.0, 0.75, 1.0, 0.7188, 1.0, 0.4375, 1.0, 0.4688, 1.0, 0.4688, 1.0, 0.4375, 1.0, 0.1562, 1.0, 0.1875, 1.0, 0.1875, 1.0, 0.1562, 1.0, 0.7188, 1.0, 0.75, 1.0, 0.75, 1.0, 0.7188, 1.0, 0.375, 1.0, 0.4062, 1.0, 0.4062, 1.0, 0.375, 1.0, 0.7812, 1.0, 0.8125, 1.0, 0.8125, 1.0, 0.7812, 1.0, 0.3438, 1.0, 0.375, 1.0, 0.375, 1.0, 0.3438, 1.0, 0.75, 1.0, 0.7812, 1.0, 0.7812, 1.0, 0.75, 1.0, 0.3125, 1.0, 0.3438, 1.0, 0.3438, 1.0, 0.3125, 1.0, 0.7188, 1.0, 0.75, 1.0, 0.75, 1.0, 0.7188, 1.0, 0.2812, 1.0, 0.3125, 1.0, 0.3125, 1.0, 0.2812, 1.0, 0.6875, 1.0, 0.7188, 1.0, 0.7188, 1.0, 0.6875, 1.0, 0.25, 1.0, 0.2812, 1.0, 0.2812, 1.0, 0.25, 1.0, 0.6562, 1.0, 0.6875, 1.0, 0.6875, 1.0, 0.6562, 1.0, 0.2188, 1.0, 0.25, 1.0, 0.25, 1.0, 0.2188, 1.0, 0.625, 1.0, 0.6562, 1.0, 0.6562, 1.0, 0.625, 1.0, 0.1875, 1.0, 0.2188, 1.0, 0.2188, 1.0, 0.1875, 1.0, 0.5938, 1.0, 0.625, 1.0, 0.625, 1.0, 0.5938, 1.0, 0.1562, 1.0, 0.1875, 1.0, 0.1875, 1.0, 0.1562, 1.0, 0.5625, 1.0, 0.5938, 1.0, 0.5938, 1.0, 0.5625, 1.0, 0.9688, 1.0, 1.0, 1.0, 1.0, 1.0, 0.9688, 1.0, 0.125, 1.0, 0.1562, 1.0, 0.1562, 1.0, 0.125, 1.0, 0.5312, 1.0, 0.5625, 1.0, 0.5625, 1.0, 0.5312, 1.0, 0.9375, 1.0, 0.9688, 1.0, 0.9688, 1.0, 0.9375, 1.0, 0.09375, 1.0, 0.125, 1.0, 0.125, 1.0, 0.09375, 1.0, 0.5, 1.0, 0.5312, 1.0, 0.5312, 1.0, 0.5, 1.0, 0.9062, 1.0, 0.9375, 1.0, 0.9375, 1.0, 0.9062, 1.0, 0.0625, 1.0, 0.09375, 1.0, 0.09375, 1.0, 0.0625, 1.0, 0.4688, 1.0, 0.5, 1.0, 0.5, 1.0, 0.4688, 1.0, 0.875, 1.0, 0.9062, 1.0, 0.9062, 1.0, 0.875, 1.0, 0.03125, 1.0, 0.0625, 1.0, 0.0625, 1.0, 0.03125, 1.0, 0.4375, 1.0, 0.4688, 1.0, 0.4688, 1.0, 0.4375, 1.0, 0.8438, 1.0, 0.875, 1.0, 0.875, 1.0, 0.8438, 1.0, 0.0, 1.0, 0.03125, 1.0, 0.03125, 1.0, 0.0, 1.0, 0.4062, 1.0, 0.4375, 1.0, 0.4375, 1.0, 0.4062, 1.0, 0.625, 1.0, 0.6562, 1.0, 0.6562, 1.0, 0.625, 1.0, 0.2812, 1.0, 0.3125, 1.0, 0.3125, 1.0, 0.2812, 1.0, 0.6875, 1.0, 0.7188, 1.0, 0.7188, 1.0, 0.6875, 1.0, 0.25, 1.0, 0.2812, 1.0, 0.2812, 1.0, 0.25, 1.0, 0.6562, 1.0, 0.6875, 1.0, 0.6875, 1.0, 0.6562, 1.0, 0.2188, 1.0, 0.25, 1.0, 0.25, 1.0, 0.2188, 1.0, 0.625, 1.0, 0.6562, 1.0, 0.6562, 1.0, 0.625, 1.0, 0.1875, 1.0, 0.2188, 1.0, 0.2188, 1.0, 0.1875, 1.0, 0.5938, 1.0, 0.625, 1.0, 0.625, 1.0, 0.5938, 1.0, 0.1562, 1.0, 0.1875, 1.0, 0.1875, 1.0, 0.1562, 1.0, 0.5625, 1.0, 0.5938, 1.0, 0.5938, 1.0, 0.5625, 1.0, 0.9688, 1.0, 1.0, 1.0, 1.0, 1.0, 0.9688, 1.0, 0.125, 1.0, 0.1562, 1.0, 0.1562, 1.0, 0.125, 1.0, 0.5312, 1.0, 0.5625, 1.0, 0.5625, 1.0, 0.5312, 1.0, 0.9375, 1.0, 0.9688, 1.0, 0.9688, 1.0, 0.9375, 1.0, 0.09375, 1.0, 0.125, 1.0, 0.125, 1.0, 0.09375, 1.0, 0.5, 1.0, 0.5312, 1.0, 0.5312, 1.0, 0.5, 1.0, 0.9062, 1.0, 0.9375, 1.0, 0.9375, 1.0, 0.9062, 1.0, 0.0625, 1.0, 0.09375, 1.0, 0.09375, 1.0, 0.0625, 1.0, 0.4688, 1.0, 0.5, 1.0, 0.5, 1.0, 0.4688, 1.0, 0.875, 1.0, 0.9062, 1.0, 0.9062, 1.0, 0.875, 1.0, 0.03125, 1.0, 0.0625, 1.0, 0.0625, 1.0, 0.03125, 1.0, 0.4375, 1.0, 0.4688, 1.0, 0.4688, 1.0, 0.4375, 1.0, 0.8438, 1.0, 0.875, 1.0, 0.875, 1.0, 0.8438, 1.0, 0.0, 1.0, 0.03125, 1.0, 0.03125, 1.0, 0.0, 1.0, 0.4062, 1.0, 0.4375, 1.0, 0.4375, 1.0, 0.4062, 1.0, 0.8125, 1.0, 0.8438, 1.0, 0.8438, 1.0, 0.8125, 1.0, 0.375, 1.0, 0.4062, 1.0, 0.4062, 1.0, 0.375, 1.0, 0.7812, 1.0, 0.8125, 1.0, 0.8125, 1.0, 0.7812, 1.0, 0.3438, 1.0, 0.375, 1.0, 0.375, 1.0, 0.3438, 1.0, 0.75, 1.0, 0.7812, 1.0, 0.7812, 1.0, 0.75, 1.0, 0.3125, 1.0, 0.3438, 1.0, 0.3438, 1.0, 0.3125, 1.0, 0.07926, 0.3641, 0.06028, 0.3286, 0.06028, 0.3286, 0.07926, 0.3641, 0.1875, 1.0, 0.2188, 1.0, 0.2188, 1.0, 0.1875, 1.0, 0.5938, 1.0, 0.625, 1.0, 0.625, 1.0, 0.5938, 1.0, 0.1562, 1.0, 0.1875, 1.0, 0.1875, 1.0, 0.1562, 1.0, 0.5625, 1.0, 0.5938, 1.0, 0.5938, 1.0, 0.5625, 1.0, 0.9688, 1.0, 1.0, 1.0, 1.0, 1.0, 0.9688, 1.0, 0.125, 1.0, 0.1562, 1.0, 0.1562, 1.0, 0.125, 1.0, 0.5312, 1.0, 0.5625, 1.0, 0.5625, 1.0, 0.5312, 1.0, 0.9375, 1.0, 0.9688, 1.0, 0.9688, 1.0, 0.9375, 1.0, 0.09375, 1.0, 0.125, 1.0, 0.125, 1.0, 0.09375, 1.0, 0.5, 1.0, 0.5312, 1.0, 0.5312, 1.0, 0.5, 1.0, 0.9062, 1.0, 0.9375, 1.0, 0.9375, 1.0, 0.9062, 1.0, 0.0625, 1.0, 0.09375, 1.0, 0.09375, 1.0, 0.0625, 1.0, 0.4688, 1.0, 0.5, 1.0, 0.5, 1.0, 0.4688, 1.0, 0.875, 1.0, 0.9062, 1.0, 0.9062, 1.0, 0.875, 1.0, 0.03125, 1.0, 0.0625, 1.0, 0.0625, 1.0, 0.03125, 1.0, 0.4375, 1.0, 0.4688, 1.0, 0.4688, 1.0, 0.4375, 1.0, 0.8438, 1.0, 0.875, 1.0, 0.875, 1.0, 0.8438, 1.0, 0.0, 1.0, 0.03125, 1.0, 0.03125, 1.0, 0.0, 1.0, 0.4062, 1.0, 0.4375, 1.0, 0.4375, 1.0, 0.4062, 1.0, 0.8125, 1.0, 0.8438, 1.0, 0.8438, 1.0, 0.8125, 1.0, 0.375, 1.0, 0.4062, 1.0, 0.4062, 1.0, 0.375, 1.0, 0.7812, 1.0, 0.8125, 1.0, 0.8125, 1.0, 0.7812, 1.0, 0.3438, 1.0, 0.375, 1.0, 0.375, 1.0, 0.3438, 1.0, 0.75, 1.0, 0.7812, 1.0, 0.7812, 1.0, 0.75, 1.0, 0.3125, 1.0, 0.3438, 1.0, 0.3438, 1.0, 0.3125, 1.0, 0.7188, 1.0, 0.75, 1.0, 0.75, 1.0, 0.7188, 1.0, 0.2812, 1.0, 0.3125, 1.0, 0.3125, 1.0, 0.2812, 1.0, 0.6875, 1.0, 0.7188, 1.0, 0.7188, 1.0, 0.6875, 1.0, 0.25, 1.0, 0.2812, 1.0, 0.2812, 1.0, 0.25, 1.0, 0.6562, 1.0, 0.6875, 1.0, 0.6875, 1.0, 0.6562, 1.0, 0.2188, 1.0, 0.25, 1.0, 0.25, 1.0, 0.2188, 1.0, 0.25, 0.4553, 0.2901, 0.4514, 0.2968, 0.4854, 0.25, 0.49, 0.2901, 0.4514, 0.3286, 0.4397, 0.3418, 0.4717, 0.2968, 0.4854, 0.3286, 0.4397, 0.3641, 0.4207, 0.3833, 0.4496, 0.3418, 0.4717, 0.3641, 0.4207, 0.3952, 0.3952, 0.4197, 0.4197, 0.3833, 0.4496, 0.3952, 0.3952, 0.4207, 0.3641, 0.4496, 0.3833, 0.4197, 0.4197, 0.4207, 0.3641, 0.4397, 0.3286, 0.4717, 0.3418, 0.4496, 0.3833, 0.4397, 0.3286, 0.4514, 0.2901, 0.4854, 0.2968, 0.4717, 0.3418, 0.4514, 0.2901, 0.4553, 0.25, 0.49, 0.25, 0.4854, 0.2968, 0.4553, 0.25, 0.4514, 0.2099, 0.4854, 0.2032, 0.49, 0.25, 0.4514, 0.2099, 0.4397, 0.1714, 0.4717, 0.1582, 0.4854, 0.2032, 0.4397, 0.1714, 0.4207, 0.1359, 0.4496, 0.1167, 0.4717, 0.1582, 0.4207, 0.1359, 0.3952, 0.1048, 0.4197, 0.08029, 0.4496, 0.1167, 0.3952, 0.1048, 0.3641, 0.07926, 0.3833, 0.05045, 0.4197, 0.08029, 0.3641, 0.07926, 0.3286, 0.06028, 0.3418, 0.02827, 0.3833, 0.05045, 0.3286, 0.06028, 0.2901, 0.0486, 0.2968, 0.01461, 0.3418, 0.02827, 0.2901, 0.0486, 0.25, 0.04465, 0.25, 0.01, 0.2968, 0.01461, 0.25, 0.04465, 0.2099, 0.0486, 0.2032, 0.01461, 0.25, 0.01, 0.2099, 0.0486, 0.1714, 0.06028, 0.1582, 0.02827, 0.2032, 0.01461, 0.1714, 0.06028, 0.1359, 0.07926, 0.1167, 0.05045, 0.1582, 0.02827, 0.1359, 0.07926, 0.1048, 0.1048, 0.08029, 0.08029, 0.1167, 0.05045, 0.1048, 0.1048, 0.07926, 0.1359, 0.05045, 0.1167, 0.08029, 0.08029, 0.07926, 0.1359, 0.06028, 0.1714, 0.02827, 0.1582, 0.05045, 0.1167, 0.06028, 0.1714, 0.0486, 0.2099, 0.01461, 0.2032, 0.02827, 0.1582, 0.0486, 0.2099, 0.04465, 0.25, 0.01, 0.25, 0.01461, 0.2032, 0.04465, 0.25, 0.0486, 0.2901, 0.01461, 0.2968, 0.01, 0.25, 0.0486, 0.2901, 0.06028, 0.3286, 0.02827, 0.3418, 0.01461, 0.2968, 0.06028, 0.3286, 0.07926, 0.3641, 0.05045, 0.3833, 0.02827, 0.3418, 0.07926, 0.3641, 0.1048, 0.3952, 0.08029, 0.4197, 0.05045, 0.3833, 0.1048, 0.3952, 0.1359, 0.4207, 0.1167, 0.4496, 0.08029, 0.4197, 0.1359, 0.4207, 0.1714, 0.4397, 0.1582, 0.4717, 0.1167, 0.4496, 0.1714, 0.4397, 0.2099, 0.4514, 0.2032, 0.4854, 0.1582, 0.4717, 0.2099, 0.4514, 0.25, 0.4553, 0.25, 0.49, 0.2032, 0.4854, 0.4057, 0.354, 0.3824, 0.3824, 0.3824, 0.3824, 0.4057, 0.354, 0.3286, 0.06028, 0.3641, 0.07926, 0.3641, 0.07926, 0.3286, 0.06028, 0.2901, 0.4514, 0.25, 0.4553, 0.25, 0.4553, 0.2901, 0.4514, 0.1048, 0.3952, 0.07926, 0.3641, 0.07926, 0.3641, 0.1048, 0.3952, 0.2901, 0.0486, 0.3286, 0.06028, 0.3286, 0.06028, 0.2901, 0.0486, 0.3286, 0.4397, 0.2901, 0.4514, 0.2901, 0.4514, 0.3286, 0.4397, 0.1359, 0.4207, 0.1048, 0.3952, 0.1048, 0.3952, 0.1359, 0.4207, 0.25, 0.04465, 0.2901, 0.0486, 0.2901, 0.0486, 0.25, 0.04465, 0.3641, 0.4207, 0.3286, 0.4397, 0.3286, 0.4397, 0.3641, 0.4207, 0.1714, 0.4397, 0.1359, 0.4207, 0.1359, 0.4207, 0.1714, 0.4397, 0.2099, 0.0486, 0.25, 0.04465, 0.25, 0.04465, 0.2099, 0.0486, 0.3952, 0.3952, 0.3641, 0.4207, 0.3641, 0.4207, 0.3952, 0.3952, 0.2099, 0.4514, 0.1714, 0.4397, 0.1714, 0.4397, 0.2099, 0.4514, 0.1714, 0.06028, 0.2099, 0.0486, 0.2099, 0.0486, 0.1714, 0.06028, 0.4207, 0.3641, 0.3952, 0.3952, 0.3952, 0.3952, 0.4207, 0.3641, 0.25, 0.4553, 0.2099, 0.4514, 0.2099, 0.4514, 0.25, 0.4553, 0.1359, 0.07926, 0.1714, 0.06028, 0.1714, 0.06028, 0.1359, 0.07926, 0.4397, 0.3286, 0.4207, 0.3641, 0.4207, 0.3641, 0.4397, 0.3286, 0.1048, 0.1048, 0.1359, 0.07926, 0.1359, 0.07926, 0.1048, 0.1048, 0.4514, 0.2901, 0.4397, 0.3286, 0.4397, 0.3286, 0.4514, 0.2901, 0.07926, 0.1359, 0.1048, 0.1048, 0.1048, 0.1048, 0.07926, 0.1359, 0.4553, 0.25, 0.4514, 0.2901, 0.4514, 0.2901, 0.4553, 0.25, 0.06028, 0.1714, 0.07926, 0.1359, 0.07926, 0.1359, 0.06028, 0.1714, 0.4514, 0.2099, 0.4553, 0.25, 0.4553, 0.25, 0.4514, 0.2099, 0.0486, 0.2099, 0.06028, 0.1714, 0.06028, 0.1714, 0.0486, 0.2099, 0.4397, 0.1714, 0.4514, 0.2099, 0.4514, 0.2099, 0.4397, 0.1714, 0.04465, 0.25, 0.0486, 0.2099, 0.0486, 0.2099, 0.04465, 0.25, 0.4207, 0.1359, 0.4397, 0.1714, 0.4397, 0.1714, 0.4207, 0.1359, 0.0486, 0.2901, 0.04465, 0.25, 0.04465, 0.25, 0.0486, 0.2901, 0.3952, 0.1048, 0.4207, 0.1359, 0.4207, 0.1359, 0.3952, 0.1048, 0.06028, 0.3286, 0.0486, 0.2901, 0.0486, 0.2901, 0.06028, 0.3286, 0.3641, 0.07926, 0.3952, 0.1048, 0.3952, 0.1048, 0.3641, 0.07926, 0.25, 0.4373, 0.2865, 0.4337, 0.2901, 0.4514, 0.25, 0.4553, 0.2865, 0.4337, 0.3217, 0.423, 0.3286, 0.4397, 0.2901, 0.4514, 0.3217, 0.423, 0.354, 0.4057, 0.3641, 0.4207, 0.3286, 0.4397, 0.354, 0.4057, 0.3824, 0.3824, 0.3952, 0.3952, 0.3641, 0.4207, 0.3824, 0.3824, 0.4057, 0.354, 0.4207, 0.3641, 0.3952, 0.3952, 0.4057, 0.354, 0.423, 0.3217, 0.4397, 0.3286, 0.4207, 0.3641, 0.423, 0.3217, 0.4337, 0.2865, 0.4514, 0.2901, 0.4397, 0.3286, 0.4337, 0.2865, 0.4373, 0.25, 0.4553, 0.25, 0.4514, 0.2901, 0.4373, 0.25, 0.4337, 0.2135, 0.4514, 0.2099, 0.4553, 0.25, 0.4337, 0.2135, 0.423, 0.1783, 0.4397, 0.1714, 0.4514, 0.2099, 0.423, 0.1783, 0.4057, 0.146, 0.4207, 0.1359, 0.4397, 0.1714, 0.4057, 0.146, 0.3824, 0.1176, 0.3952, 0.1048, 0.4207, 0.1359, 0.3824, 0.1176, 0.354, 0.09429, 0.3641, 0.07926, 0.3952, 0.1048, 0.354, 0.09429, 0.3217, 0.07698, 0.3286, 0.06028, 0.3641, 0.07926, 0.3217, 0.07698, 0.2865, 0.06632, 0.2901, 0.0486, 0.3286, 0.06028, 0.2865, 0.06632, 0.25, 0.06272, 0.25, 0.04465, 0.2901, 0.0486, 0.25, 0.06272, 0.2135, 0.06632, 0.2099, 0.0486, 0.25, 0.04465, 0.2135, 0.06632, 0.1783, 0.07698, 0.1714, 0.06028, 0.2099, 0.0486, 0.1783, 0.07698, 0.146, 0.09429, 0.1359, 0.07926, 0.1714, 0.06028, 0.146, 0.09429, 0.1176, 0.1176, 0.1048, 0.1048, 0.1359, 0.07926, 0.1176, 0.1176, 0.09429, 0.146, 0.07926, 0.1359, 0.1048, 0.1048, 0.09429, 0.146, 0.07698, 0.1783, 0.06028, 0.1714, 0.07926, 0.1359, 0.07698, 0.1783, 0.06632, 0.2135, 0.0486, 0.2099, 0.06028, 0.1714, 0.06632, 0.2135, 0.06272, 0.25, 0.04465, 0.25, 0.0486, 0.2099, 0.06272, 0.25, 0.06632, 0.2865, 0.0486, 0.2901, 0.04465, 0.25, 0.06632, 0.2865, 0.07698, 0.3217, 0.06028, 0.3286, 0.0486, 0.2901, 0.07698, 0.3217, 0.09429, 0.354, 0.07926, 0.3641, 0.06028, 0.3286, 0.09429, 0.354, 0.1176, 0.3824, 0.1048, 0.3952, 0.07926, 0.3641, 0.1176, 0.3824, 0.146, 0.4057, 0.1359, 0.4207, 0.1048, 0.3952, 0.146, 0.4057, 0.1783, 0.423, 0.1714, 0.4397, 0.1359, 0.4207, 0.1783, 0.423, 0.2135, 0.4337, 0.2099, 0.4514, 0.1714, 0.4397, 0.2135, 0.4337, 0.25, 0.4373, 0.25, 0.4553, 0.2099, 0.4514, 0.3285, 0.3676, 0.3041, 0.3806, 0.3041, 0.3806, 0.3285, 0.3676, 0.25, 0.4373, 0.2135, 0.4337, 0.2135, 0.4337, 0.25, 0.4373, 0.146, 0.09429, 0.1783, 0.07698, 0.1783, 0.07698, 0.146, 0.09429, 0.423, 0.3217, 0.4057, 0.354, 0.4057, 0.354, 0.423, 0.3217, 0.1176, 0.1176, 0.146, 0.09429, 0.146, 0.09429, 0.1176, 0.1176, 0.4337, 0.2865, 0.423, 0.3217, 0.423, 0.3217, 0.4337, 0.2865, 0.09429, 0.146, 0.1176, 0.1176, 0.1176, 0.1176, 0.09429, 0.146, 0.4373, 0.25, 0.4337, 0.2865, 0.4337, 0.2865, 0.4373, 0.25, 0.07698, 0.1783, 0.09429, 0.146, 0.09429, 0.146, 0.07698, 0.1783, 0.4337, 0.2135, 0.4373, 0.25, 0.4373, 0.25, 0.4337, 0.2135, 0.06632, 0.2135, 0.07698, 0.1783, 0.07698, 0.1783, 0.06632, 0.2135, 0.423, 0.1783, 0.4337, 0.2135, 0.4337, 0.2135, 0.423, 0.1783, 0.06272, 0.25, 0.06632, 0.2135, 0.06632, 0.2135, 0.06272, 0.25, 0.4057, 0.146, 0.423, 0.1783, 0.423, 0.1783, 0.4057, 0.146, 0.06632, 0.2865, 0.06272, 0.25, 0.06272, 0.25, 0.06632, 0.2865, 0.3824, 0.1176, 0.4057, 0.146, 0.4057, 0.146, 0.3824, 0.1176, 0.07698, 0.3217, 0.06632, 0.2865, 0.06632, 0.2865, 0.07698, 0.3217, 0.354, 0.09429, 0.3824, 0.1176, 0.3824, 0.1176, 0.354, 0.09429, 0.09429, 0.354, 0.07698, 0.3217, 0.07698, 0.3217, 0.09429, 0.354, 0.3217, 0.07698, 0.354, 0.09429, 0.354, 0.09429, 0.3217, 0.07698, 0.2865, 0.4337, 0.25, 0.4373, 0.25, 0.4373, 0.2865, 0.4337, 0.1176, 0.3824, 0.09429, 0.354, 0.09429, 0.354, 0.1176, 0.3824, 0.2865, 0.06632, 0.3217, 0.07698, 0.3217, 0.07698, 0.2865, 0.06632, 0.3217, 0.423, 0.2865, 0.4337, 0.2865, 0.4337, 0.3217, 0.423, 0.146, 0.4057, 0.1176, 0.3824, 0.1176, 0.3824, 0.146, 0.4057, 0.25, 0.06272, 0.2865, 0.06632, 0.2865, 0.06632, 0.25, 0.06272, 0.354, 0.4057, 0.3217, 0.423, 0.3217, 0.423, 0.354, 0.4057, 0.1783, 0.423, 0.146, 0.4057, 0.146, 0.4057, 0.1783, 0.423, 0.2135, 0.06632, 0.25, 0.06272, 0.25, 0.06272, 0.2135, 0.06632, 0.3824, 0.3824, 0.354, 0.4057, 0.354, 0.4057, 0.3824, 0.3824, 0.2135, 0.4337, 0.1783, 0.423, 0.1783, 0.423, 0.2135, 0.4337, 0.1783, 0.07698, 0.2135, 0.06632, 0.2135, 0.06632, 0.1783, 0.07698, 0.25, 0.3914, 0.2776, 0.3887, 0.2865, 0.4337, 0.25, 0.4373, 0.2776, 0.3887, 0.3041, 0.3806, 0.3217, 0.423, 0.2865, 0.4337, 0.3041, 0.3806, 0.3285, 0.3676, 0.354, 0.4057, 0.3217, 0.423, 0.3285, 0.3676, 0.35, 0.35, 0.3824, 0.3824, 0.354, 0.4057, 0.35, 0.35, 0.3676, 0.3285, 0.4057, 0.354, 0.3824, 0.3824, 0.3676, 0.3285, 0.3806, 0.3041, 0.423, 0.3217, 0.4057, 0.354, 0.3806, 0.3041, 0.3887, 0.2776, 0.4337, 0.2865, 0.423, 0.3217, 0.3887, 0.2776, 0.3914, 0.25, 0.4373, 0.25, 0.4337, 0.2865, 0.3914, 0.25, 0.3887, 0.2224, 0.4337, 0.2135, 0.4373, 0.25, 0.3887, 0.2224, 0.3806, 0.1959, 0.423, 0.1783, 0.4337, 0.2135, 0.3806, 0.1959, 0.3676, 0.1715, 0.4057, 0.146, 0.423, 0.1783, 0.3676, 0.1715, 0.35, 0.15, 0.3824, 0.1176, 0.4057, 0.146, 0.35, 0.15, 0.3285, 0.1324, 0.354, 0.09429, 0.3824, 0.1176, 0.3285, 0.1324, 0.3041, 0.1194, 0.3217, 0.07698, 0.354, 0.09429, 0.3041, 0.1194, 0.2776, 0.1113, 0.2865, 0.06632, 0.3217, 0.07698, 0.2776, 0.1113, 0.25, 0.1086, 0.25, 0.06272, 0.2865, 0.06632, 0.25, 0.1086, 0.2224, 0.1113, 0.2135, 0.06632, 0.25, 0.06272, 0.2224, 0.1113, 0.1959, 0.1194, 0.1783, 0.07698, 0.2135, 0.06632, 0.1959, 0.1194, 0.1715, 0.1324, 0.146, 0.09429, 0.1783, 0.07698, 0.1715, 0.1324, 0.15, 0.15, 0.1176, 0.1176, 0.146, 0.09429, 0.15, 0.15, 0.1324, 0.1715, 0.09429, 0.146, 0.1176, 0.1176, 0.1324, 0.1715, 0.1194, 0.1959, 0.07698, 0.1783, 0.09429, 0.146, 0.1194, 0.1959, 0.1113, 0.2224, 0.06632, 0.2135, 0.07698, 0.1783, 0.1113, 0.2224, 0.1086, 0.25, 0.06272, 0.25, 0.06632, 0.2135, 0.1086, 0.25, 0.1113, 0.2776, 0.06632, 0.2865, 0.06272, 0.25, 0.1113, 0.2776, 0.1194, 0.3041, 0.07698, 0.3217, 0.06632, 0.2865, 0.1194, 0.3041, 0.1324, 0.3285, 0.09429, 0.354, 0.07698, 0.3217, 0.1324, 0.3285, 0.15, 0.35, 0.1176, 0.3824, 0.09429, 0.354, 0.15, 0.35, 0.1715, 0.3676, 0.146, 0.4057, 0.1176, 0.3824, 0.1715, 0.3676, 0.1959, 0.3806, 0.1783, 0.423, 0.146, 0.4057, 0.1959, 0.3806, 0.2224, 0.3887, 0.2135, 0.4337, 0.1783, 0.423, 0.2224, 0.3887, 0.25, 0.3914, 0.25, 0.4373, 0.2135, 0.4337, 0.1495, 0.23, 0.1553, 0.2108, 0.1553, 0.2108, 0.1495, 0.23, 0.1959, 0.3806, 0.1715, 0.3676, 0.1715, 0.3676, 0.1959, 0.3806, 0.2224, 0.1113, 0.25, 0.1086, 0.25, 0.1086, 0.2224, 0.1113, 0.35, 0.35, 0.3285, 0.3676, 0.3285, 0.3676, 0.35, 0.35, 0.2224, 0.3887, 0.1959, 0.3806, 0.1959, 0.3806, 0.2224, 0.3887, 0.1959, 0.1194, 0.2224, 0.1113, 0.2224, 0.1113, 0.1959, 0.1194, 0.3676, 0.3285, 0.35, 0.35, 0.35, 0.35, 0.3676, 0.3285, 0.25, 0.3914, 0.2224, 0.3887, 0.2224, 0.3887, 0.25, 0.3914, 0.1715, 0.1324, 0.1959, 0.1194, 0.1959, 0.1194, 0.1715, 0.1324, 0.3806, 0.3041, 0.3676, 0.3285, 0.3676, 0.3285, 0.3806, 0.3041, 0.15, 0.15, 0.1715, 0.1324, 0.1715, 0.1324, 0.15, 0.15, 0.3887, 0.2776, 0.3806, 0.3041, 0.3806, 0.3041, 0.3887, 0.2776, 0.1324, 0.1715, 0.15, 0.15, 0.15, 0.15, 0.1324, 0.1715, 0.3914, 0.25, 0.3887, 0.2776, 0.3887, 0.2776, 0.3914, 0.25, 0.1194, 0.1959, 0.1324, 0.1715, 0.1324, 0.1715, 0.1194, 0.1959, 0.3887, 0.2224, 0.3914, 0.25, 0.3914, 0.25, 0.3887, 0.2224, 0.1113, 0.2224, 0.1194, 0.1959, 0.1194, 0.1959, 0.1113, 0.2224, 0.3806, 0.1959, 0.3887, 0.2224, 0.3887, 0.2224, 0.3806, 0.1959, 0.1086, 0.25, 0.1113, 0.2224, 0.1113, 0.2224, 0.1086, 0.25, 0.3676, 0.1715, 0.3806, 0.1959, 0.3806, 0.1959, 0.3676, 0.1715, 0.1113, 0.2776, 0.1086, 0.25, 0.1086, 0.25, 0.1113, 0.2776, 0.35, 0.15, 0.3676, 0.1715, 0.3676, 0.1715, 0.35, 0.15, 0.1194, 0.3041, 0.1113, 0.2776, 0.1113, 0.2776, 0.1194, 0.3041, 0.3285, 0.1324, 0.35, 0.15, 0.35, 0.15, 0.3285, 0.1324, 0.1324, 0.3285, 0.1194, 0.3041, 0.1194, 0.3041, 0.1324, 0.3285, 0.3041, 0.1194, 0.3285, 0.1324, 0.3285, 0.1324, 0.3041, 0.1194, 0.2776, 0.3887, 0.25, 0.3914, 0.25, 0.3914, 0.2776, 0.3887, 0.15, 0.35, 0.1324, 0.3285, 0.1324, 0.3285, 0.15, 0.35, 0.2776, 0.1113, 0.3041, 0.1194, 0.3041, 0.1194, 0.2776, 0.1113, 0.3041, 0.3806, 0.2776, 0.3887, 0.2776, 0.3887, 0.3041, 0.3806, 0.1715, 0.3676, 0.15, 0.35, 0.15, 0.35, 0.1715, 0.3676, 0.25, 0.1086, 0.2776, 0.1113, 0.2776, 0.1113, 0.25, 0.1086, 0.25, 0.3525, 0.27, 0.3505, 0.2776, 0.3887, 0.25, 0.3914, 0.27, 0.3505, 0.2892, 0.3447, 0.3041, 0.3806, 0.2776, 0.3887, 0.2892, 0.3447, 0.3069, 0.3352, 0.3285, 0.3676, 0.3041, 0.3806, 0.3069, 0.3352, 0.3225, 0.3225, 0.35, 0.35, 0.3285, 0.3676, 0.3225, 0.3225, 0.3352, 0.3069, 0.3676, 0.3285, 0.35, 0.35, 0.3352, 0.3069, 0.3447, 0.2892, 0.3806, 0.3041, 0.3676, 0.3285, 0.3447, 0.2892, 0.3505, 0.27, 0.3887, 0.2776, 0.3806, 0.3041, 0.3505, 0.27, 0.3525, 0.25, 0.3914, 0.25, 0.3887, 0.2776, 0.3525, 0.25, 0.3505, 0.23, 0.3887, 0.2224, 0.3914, 0.25, 0.3505, 0.23, 0.3447, 0.2108, 0.3806, 0.1959, 0.3887, 0.2224, 0.3447, 0.2108, 0.3352, 0.1931, 0.3676, 0.1715, 0.3806, 0.1959, 0.3352, 0.1931, 0.3225, 0.1775, 0.35, 0.15, 0.3676, 0.1715, 0.3225, 0.1775, 0.3069, 0.1648, 0.3285, 0.1324, 0.35, 0.15, 0.3069, 0.1648, 0.2892, 0.1553, 0.3041, 0.1194, 0.3285, 0.1324, 0.2892, 0.1553, 0.27, 0.1495, 0.2776, 0.1113, 0.3041, 0.1194, 0.27, 0.1495, 0.25, 0.1475, 0.25, 0.1086, 0.2776, 0.1113, 0.25, 0.1475, 0.23, 0.1495, 0.2224, 0.1113, 0.25, 0.1086, 0.23, 0.1495, 0.2108, 0.1553, 0.1959, 0.1194, 0.2224, 0.1113, 0.2108, 0.1553, 0.1931, 0.1648, 0.1715, 0.1324, 0.1959, 0.1194, 0.1931, 0.1648, 0.1775, 0.1775, 0.15, 0.15, 0.1715, 0.1324, 0.1775, 0.1775, 0.1648, 0.1931, 0.1324, 0.1715, 0.15, 0.15, 0.1648, 0.1931, 0.1553, 0.2108, 0.1194, 0.1959, 0.1324, 0.1715, 0.1553, 0.2108, 0.1495, 0.23, 0.1113, 0.2224, 0.1194, 0.1959, 0.1495, 0.23, 0.1475, 0.25, 0.1086, 0.25, 0.1113, 0.2224, 0.1475, 0.25, 0.1495, 0.27, 0.1113, 0.2776, 0.1086, 0.25, 0.1495, 0.27, 0.1553, 0.2892, 0.1194, 0.3041, 0.1113, 0.2776, 0.1553, 0.2892, 0.1648, 0.3069, 0.1324, 0.3285, 0.1194, 0.3041, 0.1648, 0.3069, 0.1775, 0.3225, 0.15, 0.35, 0.1324, 0.3285, 0.1775, 0.3225, 0.1931, 0.3352, 0.1715, 0.3676, 0.15, 0.35, 0.1931, 0.3352, 0.2108, 0.3447, 0.1959, 0.3806, 0.1715, 0.3676, 0.2108, 0.3447, 0.23, 0.3505, 0.2224, 0.3887, 0.1959, 0.3806, 0.23, 0.3505, 0.25, 0.3525, 0.25, 0.3914, 0.2224, 0.3887, 0.1495, 0.27, 0.1475, 0.25, 0.1475, 0.25, 0.1495, 0.27, 0.3447, 0.2108, 0.3505, 0.23, 0.3505, 0.23, 0.3447, 0.2108, 0.1475, 0.25, 0.1495, 0.23, 0.1495, 0.23, 0.1475, 0.25, 0.3352, 0.1931, 0.3447, 0.2108, 0.3447, 0.2108, 0.3352, 0.1931, 0.1495, 0.27, 0.1475, 0.25, 0.1475, 0.25, 0.1495, 0.27, 0.3225, 0.1775, 0.3352, 0.1931, 0.3352, 0.1931, 0.3225, 0.1775, 0.1553, 0.2892, 0.1495, 0.27, 0.1495, 0.27, 0.1553, 0.2892, 0.3069, 0.1648, 0.3225, 0.1775, 0.3225, 0.1775, 0.3069, 0.1648, 0.1648, 0.3069, 0.1553, 0.2892, 0.1553, 0.2892, 0.1648, 0.3069, 0.2892, 0.1553, 0.3069, 0.1648, 0.3069, 0.1648, 0.2892, 0.1553, 0.27, 0.3505, 0.25, 0.3525, 0.25, 0.3525, 0.27, 0.3505, 0.1775, 0.3225, 0.1648, 0.3069, 0.1648, 0.3069, 0.1775, 0.3225, 0.27, 0.1495, 0.2892, 0.1553, 0.2892, 0.1553, 0.27, 0.1495, 0.2892, 0.3447, 0.27, 0.3505, 0.27, 0.3505, 0.2892, 0.3447, 0.1931, 0.3352, 0.1775, 0.3225, 0.1775, 0.3225, 0.1931, 0.3352, 0.25, 0.1475, 0.27, 0.1495, 0.27, 0.1495, 0.25, 0.1475, 0.3069, 0.3352, 0.2892, 0.3447, 0.2892, 0.3447, 0.3069, 0.3352, 0.2108, 0.3447, 0.1931, 0.3352, 0.1931, 0.3352, 0.2108, 0.3447, 0.23, 0.1495, 0.25, 0.1475, 0.25, 0.1475, 0.23, 0.1495, 0.3225, 0.3225, 0.3069, 0.3352, 0.3069, 0.3352, 0.3225, 0.3225, 0.23, 0.3505, 0.2108, 0.3447, 0.2108, 0.3447, 0.23, 0.3505, 0.2108, 0.1553, 0.23, 0.1495, 0.23, 0.1495, 0.2108, 0.1553, 0.3352, 0.3069, 0.3225, 0.3225, 0.3225, 0.3225, 0.3352, 0.3069, 0.25, 0.3525, 0.23, 0.3505, 0.23, 0.3505, 0.25, 0.3525, 0.1931, 0.1648, 0.2108, 0.1553, 0.2108, 0.1553, 0.1931, 0.1648, 0.3447, 0.2892, 0.3352, 0.3069, 0.3352, 0.3069, 0.3447, 0.2892, 0.1775, 0.1775, 0.1931, 0.1648, 0.1931, 0.1648, 0.1775, 0.1775, 0.3505, 0.27, 0.3447, 0.2892, 0.3447, 0.2892, 0.3505, 0.27, 0.1648, 0.1931, 0.1775, 0.1775, 0.1775, 0.1775, 0.1648, 0.1931, 0.3525, 0.25, 0.3505, 0.27, 0.3505, 0.27, 0.3525, 0.25, 0.1553, 0.2108, 0.1648, 0.1931, 0.1648, 0.1931, 0.1553, 0.2108, 0.3505, 0.23, 0.3525, 0.25, 0.3525, 0.25, 0.3505, 0.23, 0.27, 0.3505, 0.25, 0.3525, 0.23, 0.3505, 0.2108, 0.3447, 0.1931, 0.3352, 0.1775, 0.3225, 0.1648, 0.3069, 0.1553, 0.2892, 0.1495, 0.27, 0.1475, 0.25, 0.1495, 0.23, 0.1553, 0.2108, 0.1648, 0.1931, 0.1775, 0.1775, 0.1931, 0.1648, 0.2108, 0.1553, 0.23, 0.1495, 0.25, 0.1475, 0.27, 0.1495, 0.2892, 0.1553, 0.3069, 0.1648, 0.3225, 0.1775, 0.3352, 0.1931, 0.3447, 0.2108, 0.3505, 0.23, 0.3525, 0.25, 0.3505, 0.27, 0.3447, 0.2892, 0.3352, 0.3069, 0.3225, 0.3225, 0.3069, 0.3352, 0.2892, 0.3447, 0.3225, 0.1775, 0.3352, 0.1931, 0.3352, 0.1931, 0.3225, 0.1775, 0.1553, 0.2892, 0.1495, 0.27, 0.1495, 0.27, 0.1553, 0.2892, 0.3069, 0.1648, 0.3225, 0.1775, 0.3225, 0.1775, 0.3069, 0.1648, 0.1648, 0.3069, 0.1553, 0.2892, 0.1553, 0.2892, 0.1648, 0.3069, 0.2892, 0.1553, 0.3069, 0.1648, 0.3069, 0.1648, 0.2892, 0.1553, 0.27, 0.3505, 0.25, 0.3525, 0.25, 0.3525, 0.27, 0.3505, 0.1775, 0.3225, 0.1648, 0.3069, 0.1648, 0.3069, 0.1775, 0.3225, 0.27, 0.1495, 0.2892, 0.1553, 0.2892, 0.1553, 0.27, 0.1495, 0.2892, 0.3447, 0.27, 0.3505, 0.27, 0.3505, 0.2892, 0.3447, 0.1931, 0.3352, 0.1775, 0.3225, 0.1775, 0.3225, 0.1931, 0.3352, 0.25, 0.1475, 0.27, 0.1495, 0.27, 0.1495, 0.25, 0.1475, 0.3069, 0.3352, 0.2892, 0.3447, 0.2892, 0.3447, 0.3069, 0.3352, 0.2108, 0.3447, 0.1931, 0.3352, 0.1931, 0.3352, 0.2108, 0.3447, 0.23, 0.1495, 0.25, 0.1475, 0.25, 0.1475, 0.23, 0.1495, 0.3225, 0.3225, 0.3069, 0.3352, 0.3069, 0.3352, 0.3225, 0.3225, 0.23, 0.3505, 0.2108, 0.3447, 0.2108, 0.3447, 0.23, 0.3505, 0.2108, 0.1553, 0.23, 0.1495, 0.23, 0.1495, 0.2108, 0.1553, 0.3352, 0.3069, 0.3225, 0.3225, 0.3225, 0.3225, 0.3352, 0.3069, 0.25, 0.3525, 0.23, 0.3505, 0.23, 0.3505, 0.25, 0.3525, 0.1931, 0.1648, 0.2108, 0.1553, 0.2108, 0.1553, 0.1931, 0.1648, 0.3447, 0.2892, 0.3352, 0.3069, 0.3352, 0.3069, 0.3447, 0.2892, 0.1775, 0.1775, 0.1931, 0.1648, 0.1931, 0.1648, 0.1775, 0.1775, 0.3505, 0.27, 0.3447, 0.2892, 0.3447, 0.2892, 0.3505, 0.27, 0.1648, 0.1931, 0.1775, 0.1775, 0.1775, 0.1775, 0.1648, 0.1931, 0.3525, 0.25, 0.3505, 0.27, 0.3505, 0.27, 0.3525, 0.25, 0.1553, 0.2108, 0.1648, 0.1931, 0.1648, 0.1931, 0.1553, 0.2108, 0.3505, 0.23, 0.3525, 0.25, 0.3525, 0.25, 0.3505, 0.23, 0.1495, 0.23, 0.1553, 0.2108, 0.1553, 0.2108, 0.1495, 0.23, 0.3447, 0.2108, 0.3505, 0.23, 0.3505, 0.23, 0.3447, 0.2108, 0.1475, 0.25, 0.1495, 0.23, 0.1495, 0.23, 0.1475, 0.25, 0.3352, 0.1931, 0.3447, 0.2108, 0.3447, 0.2108, 0.3352, 0.1931, 0.03125, 0.5, 0.03125, 0.5142, 0.0, 0.5142, 0.0, 0.5, 0.0625, 0.5, 0.0625, 0.5142, 0.03125, 0.5142, 0.03125, 0.5, 0.09375, 0.5, 0.09375, 0.5142, 0.0625, 0.5142, 0.0625, 0.5, 0.125, 0.5, 0.125, 0.5142, 0.09375, 0.5142, 0.09375, 0.5, 0.1562, 0.5, 0.1562, 0.5142, 0.125, 0.5142, 0.125, 0.5, 0.1875, 0.5, 0.1875, 0.5142, 0.1562, 0.5142, 0.1562, 0.5, 0.2188, 0.5, 0.2188, 0.5142, 0.1875, 0.5142, 0.1875, 0.5, 0.25, 0.5, 0.25, 0.5142, 0.2188, 0.5142, 0.2188, 0.5, 0.2812, 0.5, 0.2812, 0.5142, 0.25, 0.5142, 0.25, 0.5, 0.3125, 0.5, 0.3125, 0.5142, 0.2812, 0.5142, 0.2812, 0.5, 0.3438, 0.5, 0.3438, 0.5142, 0.3125, 0.5142, 0.3125, 0.5, 0.375, 0.5, 0.375, 0.5142, 0.3438, 0.5142, 0.3438, 0.5, 0.4062, 0.5, 0.4062, 0.5142, 0.375, 0.5142, 0.375, 0.5, 0.4375, 0.5, 0.4375, 0.5142, 0.4062, 0.5142, 0.4062, 0.5, 0.4688, 0.5, 0.4688, 0.5142, 0.4375, 0.5142, 0.4375, 0.5, 0.5, 0.5, 0.5, 0.5142, 0.4688, 0.5142, 0.4688, 0.5, 0.5312, 0.5, 0.5312, 0.5142, 0.5, 0.5142, 0.5, 0.5, 0.5625, 0.5, 0.5625, 0.5142, 0.5312, 0.5142, 0.5312, 0.5, 0.5938, 0.5, 0.5938, 0.5142, 0.5625, 0.5142, 0.5625, 0.5, 0.625, 0.5, 0.625, 0.5142, 0.5938, 0.5142, 0.5938, 0.5, 0.6562, 0.5, 0.6562, 0.5142, 0.625, 0.5142, 0.625, 0.5, 0.6875, 0.5, 0.6875, 0.5142, 0.6562, 0.5142, 0.6562, 0.5, 0.7188, 0.5, 0.7188, 0.5142, 0.6875, 0.5142, 0.6875, 0.5, 0.75, 0.5, 0.75, 0.5142, 0.7188, 0.5142, 0.7188, 0.5, 0.7812, 0.5, 0.7812, 0.5142, 0.75, 0.5142, 0.75, 0.5, 0.8125, 0.5, 0.8125, 0.5142, 0.7812, 0.5142, 0.7812, 0.5, 0.8438, 0.5, 0.8438, 0.5142, 0.8125, 0.5142, 0.8125, 0.5, 0.875, 0.5, 0.875, 0.5142, 0.8438, 0.5142, 0.8438, 0.5, 0.9062, 0.5, 0.9062, 0.5142, 0.875, 0.5142, 0.875, 0.5, 0.9375, 0.5, 0.9375, 0.5142, 0.9062, 0.5142, 0.9062, 0.5, 0.9688, 0.5, 0.9688, 0.5142, 0.9375, 0.5142, 0.9375, 0.5, 1.0, 0.5, 1.0, 0.5142, 0.9688, 0.5142, 0.9688, 0.5])
me_cilindro.materials.append(mat_material_001)
me_cilindro.materials.append(mat_material)
me_cilindro.materials.append(mat_material_002)
me_cilindro.materials.append(mat_material_003)
me_cilindro.update()
me_cilindro_001 = bpy.data.meshes.new('Cilindro.001')
me_cilindro_001.from_pydata([(0.0, 0.8609, -1.0), (0.0, 1.0, 1.0), (0.168, 0.8444, -1.0), (0.1951, 0.9808, 1.0), (0.3295, 0.7954, -1.0), (0.3827, 0.9239, 1.0), (0.4783, 0.7158, -1.0), (0.5556, 0.8315, 1.0), (0.6088, 0.6088, -1.0), (0.7071, 0.7071, 1.0), (0.7158, 0.4783, -1.0), (0.8315, 0.5556, 1.0), (0.7954, 0.3295, -1.0), (0.9239, 0.3827, 1.0), (0.8444, 0.168, -1.0), (0.9808, 0.1951, 1.0), (0.8609, 0.0, -1.0), (1.0, 0.0, 1.0), (0.8444, -0.168, -1.0), (0.9808, -0.1951, 1.0), (0.7954, -0.3295, -1.0), (0.9239, -0.3827, 1.0), (0.7158, -0.4783, -1.0), (0.8315, -0.5556, 1.0), (0.6088, -0.6088, -1.0), (0.7071, -0.7071, 1.0), (0.4783, -0.7158, -1.0), (0.5556, -0.8315, 1.0), (0.3295, -0.7954, -1.0), (0.3827, -0.9239, 1.0), (0.168, -0.8444, -1.0), (0.1951, -0.9808, 1.0), (0.0, -0.8609, -1.0), (0.0, -1.0, 1.0), (-0.168, -0.8444, -1.0), (-0.1951, -0.9808, 1.0), (-0.3295, -0.7954, -1.0), (-0.3827, -0.9239, 1.0), (-0.4783, -0.7158, -1.0), (-0.5556, -0.8315, 1.0), (-0.6088, -0.6088, -1.0), (-0.7071, -0.7071, 1.0), (-0.7158, -0.4783, -1.0), (-0.8315, -0.5556, 1.0), (-0.7954, -0.3295, -1.0), (-0.9239, -0.3827, 1.0), (-0.8444, -0.168, -1.0), (-0.9808, -0.1951, 1.0), (-0.8609, 0.0, -1.0), (-1.0, 0.0, 1.0), (-0.8444, 0.168, -1.0), (-0.9808, 0.1951, 1.0), (-0.7954, 0.3295, -1.0), (-0.9239, 0.3827, 1.0), (-0.7158, 0.4783, -1.0), (-0.8315, 0.5556, 1.0), (-0.6088, 0.6088, -1.0), (-0.7071, 0.7071, 1.0), (-0.4783, 0.7158, -1.0), (-0.5556, 0.8315, 1.0), (-0.3295, 0.7954, -1.0), (-0.3827, 0.9239, 1.0), (-0.168, 0.8444, -1.0), (-0.1951, 0.9808, 1.0), (0.0, 1.0, -1.0), (0.1951, 0.9808, -1.0), (0.3827, 0.9239, -1.0), (0.5556, 0.8315, -1.0), (0.7071, 0.7071, -1.0), (0.8315, 0.5556, -1.0), (0.9239, 0.3827, -1.0), (0.9808, 0.1951, -1.0), (1.0, 0.0, -1.0), (0.9808, -0.1951, -1.0), (0.9239, -0.3827, -1.0), (0.8315, -0.5556, -1.0), (0.7071, -0.7071, -1.0), (0.5556, -0.8315, -1.0), (0.3827, -0.9239, -1.0), (0.1951, -0.9808, -1.0), (0.0, -1.0, -1.0), (-0.1951, -0.9808, -1.0), (-0.3827, -0.9239, -1.0), (-0.5556, -0.8315, -1.0), (-0.7071, -0.7071, -1.0), (-0.8315, -0.5556, -1.0), (-0.9239, -0.3827, -1.0), (-0.9808, -0.1951, -1.0), (-1.0, 0.0, -1.0), (-0.9808, 0.1951, -1.0), (-0.9239, 0.3827, -1.0), (-0.8315, 0.5556, -1.0), (-0.7071, 0.7071, -1.0), (-0.5556, 0.8315, -1.0), (-0.3827, 0.9239, -1.0), (-0.1951, 0.9808, -1.0), (0.0, 0.8609, -6.232), (0.168, 0.8444, -6.232), (0.3295, 0.7954, -6.232), (0.4783, 0.7158, -6.232), (0.6088, 0.6088, -6.232), (0.7158, 0.4783, -6.232), (0.7954, 0.3295, -6.232), (0.8444, 0.168, -6.232), (0.8609, 1.137e-13, -6.232), (0.8444, -0.168, -6.232), (0.7954, -0.3295, -6.232), (0.7158, -0.4783, -6.232), (0.6088, -0.6088, -6.232), (0.4783, -0.7158, -6.232), (0.3295, -0.7954, -6.232), (0.168, -0.8444, -6.232), (0.0, -0.8609, -6.232), (-0.168, -0.8444, -6.232), (-0.3295, -0.7954, -6.232), (-0.4783, -0.7158, -6.232), (-0.6088, -0.6088, -6.232), (-0.7158, -0.4783, -6.232), (-0.7954, -0.3295, -6.232), (-0.8444, -0.168, -6.232), (-0.8609, 1.137e-13, -6.232), (-0.8444, 0.168, -6.232), (-0.7954, 0.3295, -6.232), (-0.7158, 0.4783, -6.232), (-0.6088, 0.6088, -6.232), (-0.4783, 0.7158, -6.232), (-0.3295, 0.7954, -6.232), (-0.168, 0.8444, -6.232), (0.0, 1.0, -0.921), (0.1951, 0.9808, -0.921), (0.3827, 0.9239, -0.921), (0.5556, 0.8315, -0.921), (0.7071, 0.7071, -0.921), (0.8315, 0.5556, -0.921), (0.9239, 0.3827, -0.921), (0.9808, 0.1951, -0.921), (1.0, 0.0, -0.921), (0.9808, -0.1951, -0.921), (0.9239, -0.3827, -0.921), (0.8315, -0.5556, -0.921), (0.7071, -0.7071, -0.921), (0.5556, -0.8315, -0.921), (0.3827, -0.9239, -0.921), (0.1951, -0.9808, -0.921), (0.0, -1.0, -0.921), (-0.1951, -0.9808, -0.921), (-0.3827, -0.9239, -0.921), (-0.5556, -0.8315, -0.921), (-0.7071, -0.7071, -0.921), (-0.8315, -0.5556, -0.921), (-0.9239, -0.3827, -0.921), (-0.9808, -0.1951, -0.921), (-1.0, 0.0, -0.921), (-0.9808, 0.1951, -0.921), (-0.9239, 0.3827, -0.921), (-0.8315, 0.5556, -0.921), (-0.7071, 0.7071, -0.921), (-0.5556, 0.8315, -0.921), (-0.3827, 0.9239, -0.921), (-0.1951, 0.9808, -0.921), (-0.168, -0.8444, -1.139), (0.0, -0.8609, -1.139), (0.6088, 0.6088, -1.139), (0.4783, 0.7158, -1.139), (-0.168, 0.8444, -1.139), (-0.3295, 0.7954, -1.139), (-0.3295, -0.7954, -1.139), (0.7158, 0.4783, -1.139), (0.0, 0.8609, -1.139), (-0.4783, -0.7158, -1.139), (0.7954, 0.3295, -1.139), (-0.6088, -0.6088, -1.139), (0.8444, 0.168, -1.139), (-0.7158, -0.4783, -1.139), (0.8609, 3.029e-15, -1.139), (-0.7954, -0.3295, -1.139), (0.8444, -0.168, -1.139), (-0.8444, -0.168, -1.139), (0.7954, -0.3295, -1.139), (-0.8609, 3.029e-15, -1.139), (0.7158, -0.4783, -1.139), (-0.8444, 0.168, -1.139), (0.6088, -0.6088, -1.139), (-0.7954, 0.3295, -1.139), (0.4783, -0.7158, -1.139), (-0.7158, 0.4783, -1.139), (0.3295, -0.7954, -1.139), (0.168, 0.8444, -1.139), (-0.6088, 0.6088, -1.139), (0.168, -0.8444, -1.139), (0.3295, 0.7954, -1.139), (-0.4783, 0.7158, -1.139)], [], [(128, 1, 3, 129), (129, 3, 5, 130), (130, 5, 7, 131), (131, 7, 9, 132), (132, 9, 11, 133), (133, 11, 13, 134), (134, 13, 15, 135), (135, 15, 17, 136), (136, 17, 19, 137), (137, 19, 21, 138), (138, 21, 23, 139), (139, 23, 25, 140), (140, 25, 27, 141), (141, 27, 29, 142), (142, 29, 31, 143), (143, 31, 33, 144), (144, 33, 35, 145), (145, 35, 37, 146), (146, 37, 39, 147), (147, 39, 41, 148), (148, 41, 43, 149), (149, 43, 45, 150), (150, 45, 47, 151), (151, 47, 49, 152), (152, 49, 51, 153), (153, 51, 53, 154), (154, 53, 55, 155), (155, 55, 57, 156), (156, 57, 59, 157), (157, 59, 61, 158), (3, 1, 63, 61, 59, 57, 55, 53, 51, 49, 47, 45, 43, 41, 39, 37, 35, 33, 31, 29, 27, 25, 23, 21, 19, 17, 15, 13, 11, 9, 7, 5), (158, 61, 63, 159), (159, 63, 1, 128), (161, 160, 113, 112), (2, 0, 64, 65), (4, 2, 65, 66), (6, 4, 66, 67), (8, 6, 67, 68), (10, 8, 68, 69), (12, 10, 69, 70), (14, 12, 70, 71), (16, 14, 71, 72), (18, 16, 72, 73), (20, 18, 73, 74), (22, 20, 74, 75), (24, 22, 75, 76), (26, 24, 76, 77), (28, 26, 77, 78), (30, 28, 78, 79), (32, 30, 79, 80), (34, 32, 80, 81), (36, 34, 81, 82), (38, 36, 82, 83), (40, 38, 83, 84), (42, 40, 84, 85), (44, 42, 85, 86), (46, 44, 86, 87), (48, 46, 87, 88), (50, 48, 88, 89), (52, 50, 89, 90), (54, 52, 90, 91), (56, 54, 91, 92), (58, 56, 92, 93), (60, 58, 93, 94), (62, 60, 94, 95), (0, 62, 95, 64), (96, 97, 98, 99, 100, 101, 102, 103, 104, 105, 106, 107, 108, 109, 110, 111, 112, 113, 114, 115, 116, 117, 118, 119, 120, 121, 122, 123, 124, 125, 126, 127), (163, 162, 100, 99), (165, 164, 127, 126), (160, 166, 114, 113), (162, 167, 101, 100), (164, 168, 96, 127), (166, 169, 115, 114), (167, 170, 102, 101), (169, 171, 116, 115), (170, 172, 103, 102), (171, 173, 117, 116), (172, 174, 104, 103), (173, 175, 118, 117), (174, 176, 105, 104), (175, 177, 119, 118), (176, 178, 106, 105), (177, 179, 120, 119), (178, 180, 107, 106), (179, 181, 121, 120), (180, 182, 108, 107), (181, 183, 122, 121), (182, 184, 109, 108), (183, 185, 123, 122), (184, 186, 110, 109), (168, 187, 97, 96), (185, 188, 124, 123), (186, 189, 111, 110), (187, 190, 98, 97), (188, 191, 125, 124), (189, 161, 112, 111), (190, 163, 99, 98), (191, 165, 126, 125), (95, 159, 128, 64), (94, 158, 159, 95), (93, 157, 158, 94), (92, 156, 157, 93), (91, 155, 156, 92), (90, 154, 155, 91), (89, 153, 154, 90), (88, 152, 153, 89), (87, 151, 152, 88), (86, 150, 151, 87), (85, 149, 150, 86), (84, 148, 149, 85), (83, 147, 148, 84), (82, 146, 147, 83), (81, 145, 146, 82), (80, 144, 145, 81), (79, 143, 144, 80), (78, 142, 143, 79), (77, 141, 142, 78), (76, 140, 141, 77), (75, 139, 140, 76), (74, 138, 139, 75), (73, 137, 138, 74), (72, 136, 137, 73), (71, 135, 136, 72), (70, 134, 135, 71), (69, 133, 134, 70), (68, 132, 133, 69), (67, 131, 132, 68), (66, 130, 131, 67), (65, 129, 130, 66), (64, 128, 129, 65), (58, 60, 165, 191), (4, 6, 163, 190), (30, 32, 161, 189), (56, 58, 191, 188), (2, 4, 190, 187), (28, 30, 189, 186), (54, 56, 188, 185), (0, 2, 187, 168), (26, 28, 186, 184), (52, 54, 185, 183), (24, 26, 184, 182), (50, 52, 183, 181), (22, 24, 182, 180), (48, 50, 181, 179), (20, 22, 180, 178), (46, 48, 179, 177), (18, 20, 178, 176), (44, 46, 177, 175), (16, 18, 176, 174), (42, 44, 175, 173), (14, 16, 174, 172), (40, 42, 173, 171), (12, 14, 172, 170), (38, 40, 171, 169), (10, 12, 170, 167), (36, 38, 169, 166), (62, 0, 168, 164), (8, 10, 167, 162), (34, 36, 166, 160), (60, 62, 164, 165), (6, 8, 162, 163), (32, 34, 160, 161)])
me_cilindro_001.polygons.foreach_set('use_smooth', [True] * 162)
me_cilindro_001.polygons.foreach_set('material_index', [0, 0, 0, 0, 0, 0, 0, 0, 0, 0, 0, 0, 0, 0, 0, 0, 0, 0, 0, 0, 0, 0, 0, 0, 0, 0, 0, 0, 0, 0, 0, 0, 0, 0, 1, 1, 1, 1, 1, 1, 1, 1, 1, 1, 1, 1, 1, 1, 1, 1, 1, 1, 1, 1, 1, 1, 1, 1, 1, 1, 1, 1, 1, 1, 1, 1, 0, 0, 0, 0, 0, 0, 0, 0, 0, 0, 0, 0, 0, 0, 0, 0, 0, 0, 0, 0, 0, 0, 0, 0, 0, 0, 0, 0, 0, 0, 0, 0, 1, 1, 1, 1, 1, 1, 1, 1, 1, 1, 1, 1, 1, 1, 1, 1, 1, 1, 1, 1, 1, 1, 1, 1, 1, 1, 1, 1, 1, 1, 1, 1, 1, 1, 1, 1, 1, 1, 1, 1, 1, 1, 1, 1, 1, 1, 1, 1, 1, 1, 1, 1, 1, 1, 1, 1, 1, 1, 1, 1, 1, 1, 1, 1])
_uv = me_cilindro_001.uv_layers.new(name='MapaUV')
_uv.uv.foreach_set('vector', [1.0, 0.5198, 1.0, 1.0, 0.9688, 1.0, 0.9688, 0.5198, 0.9688, 0.5198, 0.9688, 1.0, 0.9375, 1.0, 0.9375, 0.5198, 0.9375, 0.5198, 0.9375, 1.0, 0.9062, 1.0, 0.9062, 0.5198, 0.9062, 0.5198, 0.9062, 1.0, 0.875, 1.0, 0.875, 0.5198, 0.875, 0.5198, 0.875, 1.0, 0.8438, 1.0, 0.8438, 0.5198, 0.8438, 0.5198, 0.8438, 1.0, 0.8125, 1.0, 0.8125, 0.5198, 0.8125, 0.5198, 0.8125, 1.0, 0.7812, 1.0, 0.7812, 0.5198, 0.7812, 0.5198, 0.7812, 1.0, 0.75, 1.0, 0.75, 0.5198, 0.75, 0.5198, 0.75, 1.0, 0.7188, 1.0, 0.7188, 0.5198, 0.7188, 0.5198, 0.7188, 1.0, 0.6875, 1.0, 0.6875, 0.5198, 0.6875, 0.5198, 0.6875, 1.0, 0.6562, 1.0, 0.6562, 0.5198, 0.6562, 0.5198, 0.6562, 1.0, 0.625, 1.0, 0.625, 0.5198, 0.625, 0.5198, 0.625, 1.0, 0.5938, 1.0, 0.5938, 0.5198, 0.5938, 0.5198, 0.5938, 1.0, 0.5625, 1.0, 0.5625, 0.5198, 0.5625, 0.5198, 0.5625, 1.0, 0.5312, 1.0, 0.5312, 0.5198, 0.5312, 0.5198, 0.5312, 1.0, 0.5, 1.0, 0.5, 0.5198, 0.5, 0.5198, 0.5, 1.0, 0.4688, 1.0, 0.4688, 0.5198, 0.4688, 0.5198, 0.4688, 1.0, 0.4375, 1.0, 0.4375, 0.5198, 0.4375, 0.5198, 0.4375, 1.0, 0.4062, 1.0, 0.4062, 0.5198, 0.4062, 0.5198, 0.4062, 1.0, 0.375, 1.0, 0.375, 0.5198, 0.375, 0.5198, 0.375, 1.0, 0.3438, 1.0, 0.3438, 0.5198, 0.3438, 0.5198, 0.3438, 1.0, 0.3125, 1.0, 0.3125, 0.5198, 0.3125, 0.5198, 0.3125, 1.0, 0.2812, 1.0, 0.2812, 0.5198, 0.2812, 0.5198, 0.2812, 1.0, 0.25, 1.0, 0.25, 0.5198, 0.25, 0.5198, 0.25, 1.0, 0.2188, 1.0, 0.2188, 0.5198, 0.2188, 0.5198, 0.2188, 1.0, 0.1875, 1.0, 0.1875, 0.5198, 0.1875, 0.5198, 0.1875, 1.0, 0.1562, 1.0, 0.1562, 0.5198, 0.1562, 0.5198, 0.1562, 1.0, 0.125, 1.0, 0.125, 0.5198, 0.125, 0.5198, 0.125, 1.0, 0.09375, 1.0, 0.09375, 0.5198, 0.09375, 0.5198, 0.09375, 1.0, 0.0625, 1.0, 0.0625, 0.5198, 0.2968, 0.4854, 0.25, 0.49, 0.2032, 0.4854, 0.1582, 0.4717, 0.1167, 0.4496, 0.08029, 0.4197, 0.05045, 0.3833, 0.02827, 0.3418, 0.01461, 0.2968, 0.01, 0.25, 0.01461, 0.2032, 0.02827, 0.1582, 0.05045, 0.1167, 0.08029, 0.08029, 0.1167, 0.05045, 0.1582, 0.02827, 0.2032, 0.01461, 0.25, 0.01, 0.2968, 0.01461, 0.3418, 0.02827, 0.3833, 0.05045, 0.4197, 0.08029, 0.4496, 0.1167, 0.4717, 0.1582, 0.4854, 0.2032, 0.49, 0.25, 0.4854, 0.2968, 0.4717, 0.3418, 0.4496, 0.3833, 0.4197, 0.4197, 0.3833, 0.4496, 0.3418, 0.4717, 0.0625, 0.5198, 0.0625, 1.0, 0.03125, 1.0, 0.03125, 0.5198, 0.03125, 0.5198, 0.03125, 1.0, 0.0, 1.0, 0.0, 0.5198, 0.75, 0.04338, 0.7097, 0.04735, 0.7097, 0.04735, 0.75, 0.04338, 0.7903, 0.4526, 0.75, 0.4566, 0.75, 0.49, 0.7968, 0.4854, 0.8291, 0.4409, 0.7903, 0.4526, 0.7968, 0.4854, 0.8418, 0.4717, 0.8648, 0.4218, 0.8291, 0.4409, 0.8418, 0.4717, 0.8833, 0.4496, 0.8961, 0.3961, 0.8648, 0.4218, 0.8833, 0.4496, 0.9197, 0.4197, 0.9218, 0.3648, 0.8961, 0.3961, 0.9197, 0.4197, 0.9496, 0.3833, 0.9409, 0.3291, 0.9218, 0.3648, 0.9496, 0.3833, 0.9717, 0.3418, 0.9526, 0.2903, 0.9409, 0.3291, 0.9717, 0.3418, 0.9854, 0.2968, 0.9566, 0.25, 0.9526, 0.2903, 0.9854, 0.2968, 0.99, 0.25, 0.9526, 0.2097, 0.9566, 0.25, 0.99, 0.25, 0.9854, 0.2032, 0.9409, 0.1709, 0.9526, 0.2097, 0.9854, 0.2032, 0.9717, 0.1582, 0.9218, 0.1352, 0.9409, 0.1709, 0.9717, 0.1582, 0.9496, 0.1167, 0.8961, 0.1039, 0.9218, 0.1352, 0.9496, 0.1167, 0.9197, 0.08029, 0.8648, 0.0782, 0.8961, 0.1039, 0.9197, 0.08029, 0.8833, 0.05045, 0.8291, 0.05911, 0.8648, 0.0782, 0.8833, 0.05045, 0.8418, 0.02827, 0.7903, 0.04735, 0.8291, 0.05911, 0.8418, 0.02827, 0.7968, 0.01461, 0.75, 0.04338, 0.7903, 0.04735, 0.7968, 0.01461, 0.75, 0.01, 0.7097, 0.04735, 0.75, 0.04338, 0.75, 0.01, 0.7032, 0.01461, 0.6709, 0.05911, 0.7097, 0.04735, 0.7032, 0.01461, 0.6582, 0.02827, 0.6352, 0.0782, 0.6709, 0.05911, 0.6582, 0.02827, 0.6167, 0.05045, 0.6039, 0.1039, 0.6352, 0.0782, 0.6167, 0.05045, 0.5803, 0.08029, 0.5782, 0.1352, 0.6039, 0.1039, 0.5803, 0.08029, 0.5504, 0.1167, 0.5591, 0.1709, 0.5782, 0.1352, 0.5504, 0.1167, 0.5283, 0.1582, 0.5474, 0.2097, 0.5591, 0.1709, 0.5283, 0.1582, 0.5146, 0.2032, 0.5434, 0.25, 0.5474, 0.2097, 0.5146, 0.2032, 0.51, 0.25, 0.5474, 0.2903, 0.5434, 0.25, 0.51, 0.25, 0.5146, 0.2968, 0.5591, 0.3291, 0.5474, 0.2903, 0.5146, 0.2968, 0.5283, 0.3418, 0.5782, 0.3648, 0.5591, 0.3291, 0.5283, 0.3418, 0.5504, 0.3833, 0.6039, 0.3961, 0.5782, 0.3648, 0.5504, 0.3833, 0.5803, 0.4197, 0.6352, 0.4218, 0.6039, 0.3961, 0.5803, 0.4197, 0.6167, 0.4496, 0.6709, 0.4409, 0.6352, 0.4218, 0.6167, 0.4496, 0.6582, 0.4717, 0.7097, 0.4526, 0.6709, 0.4409, 0.6582, 0.4717, 0.7032, 0.4854, 0.75, 0.4566, 0.7097, 0.4526, 0.7032, 0.4854, 0.75, 0.49, 0.75, 0.4566, 0.7903, 0.4526, 0.8291, 0.4409, 0.8648, 0.4218, 0.8961, 0.3961, 0.9218, 0.3648, 0.9409, 0.3291, 0.9526, 0.2903, 0.9566, 0.25, 0.9526, 0.2097, 0.9409, 0.1709, 0.9218, 0.1352, 0.8961, 0.1039, 0.8648, 0.0782, 0.8291, 0.05911, 0.7903, 0.04735, 0.75, 0.04338, 0.7097, 0.04735, 0.6709, 0.05911, 0.6352, 0.0782, 0.6039, 0.1039, 0.5782, 0.1352, 0.5591, 0.1709, 0.5474, 0.2097, 0.5434, 0.25, 0.5474, 0.2903, 0.5591, 0.3291, 0.5782, 0.3648, 0.6039, 0.3961, 0.6352, 0.4218, 0.6709, 0.4409, 0.7097, 0.4526, 0.8648, 0.4218, 0.8961, 0.3961, 0.8961, 0.3961, 0.8648, 0.4218, 0.6709, 0.4409, 0.7097, 0.4526, 0.7097, 0.4526, 0.6709, 0.4409, 0.7097, 0.04735, 0.6709, 0.05911, 0.6709, 0.05911, 0.7097, 0.04735, 0.8961, 0.3961, 0.9218, 0.3648, 0.9218, 0.3648, 0.8961, 0.3961, 0.7097, 0.4526, 0.75, 0.4566, 0.75, 0.4566, 0.7097, 0.4526, 0.6709, 0.05911, 0.6352, 0.0782, 0.6352, 0.0782, 0.6709, 0.05911, 0.9218, 0.3648, 0.9409, 0.3291, 0.9409, 0.3291, 0.9218, 0.3648, 0.6352, 0.0782, 0.6039, 0.1039, 0.6039, 0.1039, 0.6352, 0.0782, 0.9409, 0.3291, 0.9526, 0.2903, 0.9526, 0.2903, 0.9409, 0.3291, 0.6039, 0.1039, 0.5782, 0.1352, 0.5782, 0.1352, 0.6039, 0.1039, 0.9526, 0.2903, 0.9566, 0.25, 0.9566, 0.25, 0.9526, 0.2903, 0.5782, 0.1352, 0.5591, 0.1709, 0.5591, 0.1709, 0.5782, 0.1352, 0.9566, 0.25, 0.9526, 0.2097, 0.9526, 0.2097, 0.9566, 0.25, 0.5591, 0.1709, 0.5474, 0.2097, 0.5474, 0.2097, 0.5591, 0.1709, 0.9526, 0.2097, 0.9409, 0.1709, 0.9409, 0.1709, 0.9526, 0.2097, 0.5474, 0.2097, 0.5434, 0.25, 0.5434, 0.25, 0.5474, 0.2097, 0.9409, 0.1709, 0.9218, 0.1352, 0.9218, 0.1352, 0.9409, 0.1709, 0.5434, 0.25, 0.5474, 0.2903, 0.5474, 0.2903, 0.5434, 0.25, 0.9218, 0.1352, 0.8961, 0.1039, 0.8961, 0.1039, 0.9218, 0.1352, 0.5474, 0.2903, 0.5591, 0.3291, 0.5591, 0.3291, 0.5474, 0.2903, 0.8961, 0.1039, 0.8648, 0.0782, 0.8648, 0.0782, 0.8961, 0.1039, 0.5591, 0.3291, 0.5782, 0.3648, 0.5782, 0.3648, 0.5591, 0.3291, 0.8648, 0.0782, 0.8291, 0.05911, 0.8291, 0.05911, 0.8648, 0.0782, 0.75, 0.4566, 0.7903, 0.4526, 0.7903, 0.4526, 0.75, 0.4566, 0.5782, 0.3648, 0.6039, 0.3961, 0.6039, 0.3961, 0.5782, 0.3648, 0.8291, 0.05911, 0.7903, 0.04735, 0.7903, 0.04735, 0.8291, 0.05911, 0.7903, 0.4526, 0.8291, 0.4409, 0.8291, 0.4409, 0.7903, 0.4526, 0.6039, 0.3961, 0.6352, 0.4218, 0.6352, 0.4218, 0.6039, 0.3961, 0.7903, 0.04735, 0.75, 0.04338, 0.75, 0.04338, 0.7903, 0.04735, 0.8291, 0.4409, 0.8648, 0.4218, 0.8648, 0.4218, 0.8291, 0.4409, 0.6352, 0.4218, 0.6709, 0.4409, 0.6709, 0.4409, 0.6352, 0.4218, 0.03125, 0.5, 0.03125, 0.5198, 0.0, 0.5198, 0.0, 0.5, 0.0625, 0.5, 0.0625, 0.5198, 0.03125, 0.5198, 0.03125, 0.5, 0.09375, 0.5, 0.09375, 0.5198, 0.0625, 0.5198, 0.0625, 0.5, 0.125, 0.5, 0.125, 0.5198, 0.09375, 0.5198, 0.09375, 0.5, 0.1562, 0.5, 0.1562, 0.5198, 0.125, 0.5198, 0.125, 0.5, 0.1875, 0.5, 0.1875, 0.5198, 0.1562, 0.5198, 0.1562, 0.5, 0.2188, 0.5, 0.2188, 0.5198, 0.1875, 0.5198, 0.1875, 0.5, 0.25, 0.5, 0.25, 0.5198, 0.2188, 0.5198, 0.2188, 0.5, 0.2812, 0.5, 0.2812, 0.5198, 0.25, 0.5198, 0.25, 0.5, 0.3125, 0.5, 0.3125, 0.5198, 0.2812, 0.5198, 0.2812, 0.5, 0.3438, 0.5, 0.3438, 0.5198, 0.3125, 0.5198, 0.3125, 0.5, 0.375, 0.5, 0.375, 0.5198, 0.3438, 0.5198, 0.3438, 0.5, 0.4062, 0.5, 0.4062, 0.5198, 0.375, 0.5198, 0.375, 0.5, 0.4375, 0.5, 0.4375, 0.5198, 0.4062, 0.5198, 0.4062, 0.5, 0.4688, 0.5, 0.4688, 0.5198, 0.4375, 0.5198, 0.4375, 0.5, 0.5, 0.5, 0.5, 0.5198, 0.4688, 0.5198, 0.4688, 0.5, 0.5312, 0.5, 0.5312, 0.5198, 0.5, 0.5198, 0.5, 0.5, 0.5625, 0.5, 0.5625, 0.5198, 0.5312, 0.5198, 0.5312, 0.5, 0.5938, 0.5, 0.5938, 0.5198, 0.5625, 0.5198, 0.5625, 0.5, 0.625, 0.5, 0.625, 0.5198, 0.5938, 0.5198, 0.5938, 0.5, 0.6562, 0.5, 0.6562, 0.5198, 0.625, 0.5198, 0.625, 0.5, 0.6875, 0.5, 0.6875, 0.5198, 0.6562, 0.5198, 0.6562, 0.5, 0.7188, 0.5, 0.7188, 0.5198, 0.6875, 0.5198, 0.6875, 0.5, 0.75, 0.5, 0.75, 0.5198, 0.7188, 0.5198, 0.7188, 0.5, 0.7812, 0.5, 0.7812, 0.5198, 0.75, 0.5198, 0.75, 0.5, 0.8125, 0.5, 0.8125, 0.5198, 0.7812, 0.5198, 0.7812, 0.5, 0.8438, 0.5, 0.8438, 0.5198, 0.8125, 0.5198, 0.8125, 0.5, 0.875, 0.5, 0.875, 0.5198, 0.8438, 0.5198, 0.8438, 0.5, 0.9062, 0.5, 0.9062, 0.5198, 0.875, 0.5198, 0.875, 0.5, 0.9375, 0.5, 0.9375, 0.5198, 0.9062, 0.5198, 0.9062, 0.5, 0.9688, 0.5, 0.9688, 0.5198, 0.9375, 0.5198, 0.9375, 0.5, 1.0, 0.5, 1.0, 0.5198, 0.9688, 0.5198, 0.9688, 0.5, 0.6352, 0.4218, 0.6709, 0.4409, 0.6709, 0.4409, 0.6352, 0.4218, 0.8291, 0.4409, 0.8648, 0.4218, 0.8648, 0.4218, 0.8291, 0.4409, 0.7903, 0.04735, 0.75, 0.04338, 0.75, 0.04338, 0.7903, 0.04735, 0.6039, 0.3961, 0.6352, 0.4218, 0.6352, 0.4218, 0.6039, 0.3961, 0.7903, 0.4526, 0.8291, 0.4409, 0.8291, 0.4409, 0.7903, 0.4526, 0.8291, 0.05911, 0.7903, 0.04735, 0.7903, 0.04735, 0.8291, 0.05911, 0.5782, 0.3648, 0.6039, 0.3961, 0.6039, 0.3961, 0.5782, 0.3648, 0.75, 0.4566, 0.7903, 0.4526, 0.7903, 0.4526, 0.75, 0.4566, 0.8648, 0.0782, 0.8291, 0.05911, 0.8291, 0.05911, 0.8648, 0.0782, 0.5591, 0.3291, 0.5782, 0.3648, 0.5782, 0.3648, 0.5591, 0.3291, 0.8961, 0.1039, 0.8648, 0.0782, 0.8648, 0.0782, 0.8961, 0.1039, 0.5474, 0.2903, 0.5591, 0.3291, 0.5591, 0.3291, 0.5474, 0.2903, 0.9218, 0.1352, 0.8961, 0.1039, 0.8961, 0.1039, 0.9218, 0.1352, 0.5434, 0.25, 0.5474, 0.2903, 0.5474, 0.2903, 0.5434, 0.25, 0.9409, 0.1709, 0.9218, 0.1352, 0.9218, 0.1352, 0.9409, 0.1709, 0.5474, 0.2097, 0.5434, 0.25, 0.5434, 0.25, 0.5474, 0.2097, 0.9526, 0.2097, 0.9409, 0.1709, 0.9409, 0.1709, 0.9526, 0.2097, 0.5591, 0.1709, 0.5474, 0.2097, 0.5474, 0.2097, 0.5591, 0.1709, 0.9566, 0.25, 0.9526, 0.2097, 0.9526, 0.2097, 0.9566, 0.25, 0.5782, 0.1352, 0.5591, 0.1709, 0.5591, 0.1709, 0.5782, 0.1352, 0.9526, 0.2903, 0.9566, 0.25, 0.9566, 0.25, 0.9526, 0.2903, 0.6039, 0.1039, 0.5782, 0.1352, 0.5782, 0.1352, 0.6039, 0.1039, 0.9409, 0.3291, 0.9526, 0.2903, 0.9526, 0.2903, 0.9409, 0.3291, 0.6352, 0.0782, 0.6039, 0.1039, 0.6039, 0.1039, 0.6352, 0.0782, 0.9218, 0.3648, 0.9409, 0.3291, 0.9409, 0.3291, 0.9218, 0.3648, 0.6709, 0.05911, 0.6352, 0.0782, 0.6352, 0.0782, 0.6709, 0.05911, 0.7097, 0.4526, 0.75, 0.4566, 0.75, 0.4566, 0.7097, 0.4526, 0.8961, 0.3961, 0.9218, 0.3648, 0.9218, 0.3648, 0.8961, 0.3961, 0.7097, 0.04735, 0.6709, 0.05911, 0.6709, 0.05911, 0.7097, 0.04735, 0.6709, 0.4409, 0.7097, 0.4526, 0.7097, 0.4526, 0.6709, 0.4409, 0.8648, 0.4218, 0.8961, 0.3961, 0.8961, 0.3961, 0.8648, 0.4218, 0.75, 0.04338, 0.7097, 0.04735, 0.7097, 0.04735, 0.75, 0.04338])
me_cilindro_001.materials.append(mat_material_001)
me_cilindro_001.materials.append(mat_material)
me_cilindro_001.update()

# ---- curves / text
cu_catenary = bpy.data.curves.new('Catenary', 'CURVE')
cu_catenary.dimensions = '3D'
_sp = cu_catenary.splines.new('BEZIER'); _sp.bezier_points.add(3)
_sp.bezier_points.foreach_set('co', [0.1343, 21.1, 74.97, 0.4794, -9.544, 74.95, 1.501, -15.13, 66.18, 0.2467, -21.88, 71.1])
_sp.bezier_points.foreach_set('handle_left', [0.1008, 24.51, 75.19, -2.045, -9.433, 75.13, 1.6, -12.92, 66.29, 0.427, -20.68, 69.81])
_sp.bezier_points.foreach_set('handle_right', [0.1679, 17.7, 74.75, 3.37, -9.672, 74.74, 1.423, -16.9, 66.09, 0.06634, -23.08, 72.39])
for _p, _l, _r in zip(_sp.bezier_points, ['ALIGNED', 'ALIGNED', 'ALIGNED', 'ALIGNED'], ['ALIGNED', 'ALIGNED', 'ALIGNED', 'ALIGNED']): _p.handle_left_type = _l; _p.handle_right_type = _r
_sp.order_u = 0
_sp.order_v = 0
cu_catenary.materials.append(mat_material)
cu_catenary.bevel_resolution = 0
cu_catenary.bevel_depth = 0.4
cu_catenary.fill_mode = 'FULL'

# ---- objects
ob_catenary = bpy.data.objects.new('Catenary', cu_catenary)
ob_light = bpy.data.objects.new('Light', light_light)
ob_camera = bpy.data.objects.new('Camera', cam_camera)
ob_cilindro = bpy.data.objects.new('Cilindro', me_cilindro)
ob_cilindro_001 = bpy.data.objects.new('Cilindro.001', me_cilindro_001)

# ---- transforms, parenting, visibility, modifiers, constraints
ob_catenary.location = (0.0, 21.87, -65.66)
ob_light.location = (4.076, 1.005, 11.17)
ob_light.rotation_euler = (0.6503, 0.05522, 1.866)
ob_light.lock_rotations_4d = False
ob_light.empty_display_type = 'ARROWS'
ob_light.color = (0.0, 0.0, 0.0, 0.0)
ob_light.lineart.crease_threshold = 0.0
ob_camera.location = (7.359, -6.926, 10.22)
ob_camera.rotation_euler = (1.109, 0.0, 0.8149)
ob_camera.lock_rotations_4d = False
ob_camera.empty_display_type = 'ARROWS'
ob_camera.color = (0.0, 0.0, 0.0, 0.0)
ob_camera.display_type = 'WIRE'
ob_camera.lineart.crease_threshold = 0.0
ob_cilindro.location = (0.0, 0.0, 11.26)
ob_cilindro.scale = (1.367, 1.367, 5.912)
_m = ob_cilindro.modifiers.new('Auto Smooth', 'NODES')
_m.node_group = ng_auto_smooth
_gi = [s.identifier for s in ng_auto_smooth.interface.items_tree if s.item_type == 'SOCKET' and s.in_out == 'INPUT']
_m[_gi[1]] = 0.5236  # Angle
ob_cilindro_001.location = (0.0, 6.177, 7.861)
ob_cilindro_001.rotation_euler = (1.571, 0.0, 0.0)
ob_cilindro_001.scale = (1.367, 1.367, 5.912)
_m = ob_cilindro_001.modifiers.new('Auto Smooth', 'NODES')
_m.node_group = ng_auto_smooth
_gi = [s.identifier for s in ng_auto_smooth.interface.items_tree if s.item_type == 'SOCKET' and s.in_out == 'INPUT']
_m[_gi[1]] = 0.5236  # Angle

# ---- collection membership
scene.collection.objects.link(ob_catenary)
col_collection.objects.link(ob_light)
col_collection.objects.link(ob_camera)
col_collection.objects.link(ob_cilindro)
col_collection.objects.link(ob_cilindro_001)

# ---- scene / render settings (as saved in the file)
scene.camera = ob_camera
scene.frame_start = 1; scene.frame_end = 250; scene.frame_set(1)
scene.render.engine = 'BLENDER_EEVEE_NEXT'
scene.cycles.sampling_pattern = 'TABULATED_SOBOL'
scene.view_settings.view_transform = 'Filmic'
bpy.context.view_layer.update()
